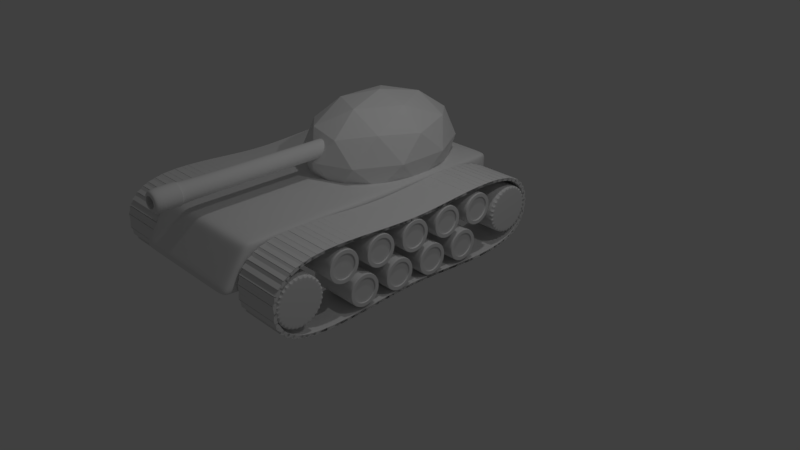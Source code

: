 # Source: tank1-v.0.5.blend  (saved by Blender 2.79.0; exported with 4.5.12 LTS)
import bpy
from mathutils import Matrix  # noqa: F401  (used for matrix-valued properties, if any)

bpy.ops.wm.read_factory_settings(use_empty=True)
scene = bpy.context.scene
scene.name = 'Scene'

# ---- collections
col_collection_1 = bpy.data.collections.new('Collection 1'); scene.collection.children.link(col_collection_1)
col_collection_2 = bpy.data.collections.new('Collection 2'); scene.collection.children.link(col_collection_2)

# ---- materials (node trees are filled in below, after node groups)
mat_material = bpy.data.materials.new('Material')
mat_material.alpha_threshold = 0.0
mat_material.use_transparent_shadow = False
mat_material.roughness = 0.5
mat_material.line_color = (0.0, 0.0, 0.0, 1.0)

# ---- material node trees

# ---- world
world_world = bpy.data.worlds.new('World'); scene.world = world_world
world_world.color = (0.05088, 0.05088, 0.05088)
world_world.use_sun_shadow = False
world_world.sun_shadow_jitter_overblur = 0.0
world_world.cycles.sampling_method = 'MANUAL'

# ---- cameras
cam_camera = bpy.data.cameras.new('Camera')
cam_camera.clip_end = 100.0
cam_camera.lens = 35.0
cam_camera.sensor_width = 32.0
cam_camera.sensor_height = 18.0
cam_camera.ortho_scale = 7.314
cam_camera.dof.focus_distance = 0.0
cam_camera.dof.aperture_fstop = 128.0

# ---- lights
light_lamp_001 = bpy.data.lights.new('Lamp.001', 'POINT')
light_lamp_001.transmission_factor = 0.0
light_lamp_001.cutoff_distance = 30.0
light_lamp_001.energy = 100.0
light_lamp_001.shadow_buffer_clip_start = 1.001
light_lamp_001.shadow_soft_size = 0.1
light_lamp_001.shadow_maximum_resolution = 0.006
light_lamp_001.use_absolute_resolution = True
light_lamp = bpy.data.lights.new('Lamp', 'POINT')
light_lamp.transmission_factor = 0.0
light_lamp.cutoff_distance = 30.0
light_lamp.energy = 100.0
light_lamp.shadow_buffer_clip_start = 1.001
light_lamp.shadow_soft_size = 0.1
light_lamp.shadow_maximum_resolution = 0.006
light_lamp.use_absolute_resolution = True

# ---- meshes
me_cylinder_007 = bpy.data.meshes.new('Cylinder.007')
me_cylinder_007.from_pydata([(0.0, 1.0, -1.0), (0.0, 1.0, 1.0), (0.1951, 0.9808, -1.0), (0.1951, 0.9808, 1.0), (0.3827, 0.9239, -1.0), (0.3827, 0.9239, 1.0), (0.5556, 0.8315, -1.0), (0.5556, 0.8315, 1.0), (0.7071, 0.7071, -1.0), (0.7071, 0.7071, 1.0), (0.8315, 0.5556, -1.0), (0.8315, 0.5556, 1.0), (0.9239, 0.3827, -1.0), (0.9239, 0.3827, 1.0), (0.9808, 0.1951, -1.0), (0.9808, 0.1951, 1.0), (1.0, 7.55e-08, -1.0), (1.0, 7.55e-08, 1.0), (0.9808, -0.1951, -1.0), (0.9808, -0.1951, 1.0), (0.9239, -0.3827, -1.0), (0.9239, -0.3827, 1.0), (0.8315, -0.5556, -1.0), (0.8315, -0.5556, 1.0), (0.7071, -0.7071, -1.0), (0.7071, -0.7071, 1.0), (0.5556, -0.8315, -1.0), (0.5556, -0.8315, 1.0), (0.3827, -0.9239, -1.0), (0.3827, -0.9239, 1.0), (0.1951, -0.9808, -1.0), (0.1951, -0.9808, 1.0), (-3.258e-07, -1.0, -1.0), (-3.258e-07, -1.0, 1.0), (-0.1951, -0.9808, -1.0), (-0.1951, -0.9808, 1.0), (-0.3827, -0.9239, -1.0), (-0.3827, -0.9239, 1.0), (-0.5556, -0.8315, -1.0), (-0.5556, -0.8315, 1.0), (-0.7071, -0.7071, -1.0), (-0.7071, -0.7071, 1.0), (-0.8315, -0.5556, -1.0), (-0.8315, -0.5556, 1.0), (-0.9239, -0.3827, -1.0), (-0.9239, -0.3827, 1.0), (-0.9808, -0.1951, -1.0), (-0.9808, -0.1951, 1.0), (-1.0, 9.656e-07, -1.0), (-1.0, 9.656e-07, 1.0), (-0.9808, 0.1951, -1.0), (-0.9808, 0.1951, 1.0), (-0.9239, 0.3827, -1.0), (-0.9239, 0.3827, 1.0), (-0.8315, 0.5556, -1.0), (-0.8315, 0.5556, 1.0), (-0.7071, 0.7071, -1.0), (-0.7071, 0.7071, 1.0), (-0.5556, 0.8315, -1.0), (-0.5556, 0.8315, 1.0), (-0.3827, 0.9239, -1.0), (-0.3827, 0.9239, 1.0), (-0.1951, 0.9808, -1.0), (-0.1951, 0.9808, 1.0)], [], [(0, 1, 3, 2), (2, 3, 5, 4), (4, 5, 7, 6), (6, 7, 9, 8), (8, 9, 11, 10), (10, 11, 13, 12), (12, 13, 15, 14), (14, 15, 17, 16), (16, 17, 19, 18), (18, 19, 21, 20), (20, 21, 23, 22), (22, 23, 25, 24), (24, 25, 27, 26), (26, 27, 29, 28), (28, 29, 31, 30), (30, 31, 33, 32), (32, 33, 35, 34), (34, 35, 37, 36), (36, 37, 39, 38), (38, 39, 41, 40), (40, 41, 43, 42), (42, 43, 45, 44), (44, 45, 47, 46), (46, 47, 49, 48), (48, 49, 51, 50), (50, 51, 53, 52), (52, 53, 55, 54), (54, 55, 57, 56), (56, 57, 59, 58), (58, 59, 61, 60), (3, 1, 63, 61, 59, 57, 55, 53, 51, 49, 47, 45, 43, 41, 39, 37, 35, 33, 31, 29, 27, 25, 23, 21, 19, 17, 15, 13, 11, 9, 7, 5), (60, 61, 63, 62), (62, 63, 1, 0), (0, 2, 4, 6, 8, 10, 12, 14, 16, 18, 20, 22, 24, 26, 28, 30, 32, 34, 36, 38, 40, 42, 44, 46, 48, 50, 52, 54, 56, 58, 60, 62)])
_k = {(0, 2): 0.84706, (1, 3): 0.84706, (2, 4): 0.84706, (3, 5): 0.84706, (4, 6): 0.84706, (5, 7): 0.84706, (6, 8): 0.84706, (7, 9): 0.84706, (8, 10): 0.84706, (9, 11): 0.84706, (10, 12): 0.84706, (11, 13): 0.84706, (12, 14): 0.84706, (13, 15): 0.84706, (14, 16): 0.84706, (15, 17): 0.84706, (16, 18): 0.84706, (17, 19): 0.84706, (18, 20): 0.84706, (19, 21): 0.84706, (20, 22): 0.84706, (21, 23): 0.84706, (22, 24): 0.84706, (23, 25): 0.84706, (24, 26): 0.84706, (25, 27): 0.84706, (26, 28): 0.84706, (27, 29): 0.84706, (28, 30): 0.84706, (29, 31): 0.84706, (30, 32): 0.84706, (31, 33): 0.84706, (32, 34): 0.84706, (33, 35): 0.84706, (34, 36): 0.84706, (35, 37): 0.84706, (36, 38): 0.84706, (37, 39): 0.84706, (38, 40): 0.84706, (39, 41): 0.84706, (40, 42): 0.84706, (41, 43): 0.84706, (42, 44): 0.84706, (43, 45): 0.84706, (44, 46): 0.84706, (45, 47): 0.84706, (46, 48): 0.84706, (47, 49): 0.84706, (48, 50): 0.84706, (49, 51): 0.84706, (50, 52): 0.84706, (51, 53): 0.84706, (52, 54): 0.84706, (53, 55): 0.84706, (54, 56): 0.84706, (55, 57): 0.84706, (56, 58): 0.84706, (57, 59): 0.84706, (58, 60): 0.84706, (59, 61): 0.84706, (60, 62): 0.84706, (61, 63): 0.84706, (0, 62): 0.84706, (1, 63): 0.84706}
me_cylinder_007.attributes.new('crease_edge', 'FLOAT', 'EDGE').data.foreach_set('value', [_k.get((min(e.vertices), max(e.vertices)), 0.0) for e in me_cylinder_007.edges])
me_cylinder_007.use_remesh_preserve_volume = False
me_cylinder_007.use_remesh_preserve_attributes = False
me_cylinder_007.use_mirror_vertex_groups = False
me_cylinder_007.update()
me_cylinder_006 = bpy.data.meshes.new('Cylinder.006')
me_cylinder_006.from_pydata([(0.0, 1.0, -1.0), (0.0, 1.0, 1.0), (0.1951, 0.9808, -1.0), (0.1951, 0.9808, 1.0), (0.3827, 0.9239, -1.0), (0.3827, 0.9239, 1.0), (0.5556, 0.8315, -1.0), (0.5556, 0.8315, 1.0), (0.7071, 0.7071, -1.0), (0.7071, 0.7071, 1.0), (0.8315, 0.5556, -1.0), (0.8315, 0.5556, 1.0), (0.9239, 0.3827, -1.0), (0.9239, 0.3827, 1.0), (0.9808, 0.1951, -1.0), (0.9808, 0.1951, 1.0), (1.0, 7.55e-08, -1.0), (1.0, 7.55e-08, 1.0), (0.9808, -0.1951, -1.0), (0.9808, -0.1951, 1.0), (0.9239, -0.3827, -1.0), (0.9239, -0.3827, 1.0), (0.8315, -0.5556, -1.0), (0.8315, -0.5556, 1.0), (0.7071, -0.7071, -1.0), (0.7071, -0.7071, 1.0), (0.5556, -0.8315, -1.0), (0.5556, -0.8315, 1.0), (0.3827, -0.9239, -1.0), (0.3827, -0.9239, 1.0), (0.1951, -0.9808, -1.0), (0.1951, -0.9808, 1.0), (-3.258e-07, -1.0, -1.0), (-3.258e-07, -1.0, 1.0), (-0.1951, -0.9808, -1.0), (-0.1951, -0.9808, 1.0), (-0.3827, -0.9239, -1.0), (-0.3827, -0.9239, 1.0), (-0.5556, -0.8315, -1.0), (-0.5556, -0.8315, 1.0), (-0.7071, -0.7071, -1.0), (-0.7071, -0.7071, 1.0), (-0.8315, -0.5556, -1.0), (-0.8315, -0.5556, 1.0), (-0.9239, -0.3827, -1.0), (-0.9239, -0.3827, 1.0), (-0.9808, -0.1951, -1.0), (-0.9808, -0.1951, 1.0), (-1.0, 9.656e-07, -1.0), (-1.0, 9.656e-07, 1.0), (-0.9808, 0.1951, -1.0), (-0.9808, 0.1951, 1.0), (-0.9239, 0.3827, -1.0), (-0.9239, 0.3827, 1.0), (-0.8315, 0.5556, -1.0), (-0.8315, 0.5556, 1.0), (-0.7071, 0.7071, -1.0), (-0.7071, 0.7071, 1.0), (-0.5556, 0.8315, -1.0), (-0.5556, 0.8315, 1.0), (-0.3827, 0.9239, -1.0), (-0.3827, 0.9239, 1.0), (-0.1951, 0.9808, -1.0), (-0.1951, 0.9808, 1.0)], [], [(0, 1, 3, 2), (2, 3, 5, 4), (4, 5, 7, 6), (6, 7, 9, 8), (8, 9, 11, 10), (10, 11, 13, 12), (12, 13, 15, 14), (14, 15, 17, 16), (16, 17, 19, 18), (18, 19, 21, 20), (20, 21, 23, 22), (22, 23, 25, 24), (24, 25, 27, 26), (26, 27, 29, 28), (28, 29, 31, 30), (30, 31, 33, 32), (32, 33, 35, 34), (34, 35, 37, 36), (36, 37, 39, 38), (38, 39, 41, 40), (40, 41, 43, 42), (42, 43, 45, 44), (44, 45, 47, 46), (46, 47, 49, 48), (48, 49, 51, 50), (50, 51, 53, 52), (52, 53, 55, 54), (54, 55, 57, 56), (56, 57, 59, 58), (58, 59, 61, 60), (3, 1, 63, 61, 59, 57, 55, 53, 51, 49, 47, 45, 43, 41, 39, 37, 35, 33, 31, 29, 27, 25, 23, 21, 19, 17, 15, 13, 11, 9, 7, 5), (60, 61, 63, 62), (62, 63, 1, 0), (0, 2, 4, 6, 8, 10, 12, 14, 16, 18, 20, 22, 24, 26, 28, 30, 32, 34, 36, 38, 40, 42, 44, 46, 48, 50, 52, 54, 56, 58, 60, 62)])
_k = {(0, 2): 0.84706, (1, 3): 0.84706, (2, 4): 0.84706, (3, 5): 0.84706, (4, 6): 0.84706, (5, 7): 0.84706, (6, 8): 0.84706, (7, 9): 0.84706, (8, 10): 0.84706, (9, 11): 0.84706, (10, 12): 0.84706, (11, 13): 0.84706, (12, 14): 0.84706, (13, 15): 0.84706, (14, 16): 0.84706, (15, 17): 0.84706, (16, 18): 0.84706, (17, 19): 0.84706, (18, 20): 0.84706, (19, 21): 0.84706, (20, 22): 0.84706, (21, 23): 0.84706, (22, 24): 0.84706, (23, 25): 0.84706, (24, 26): 0.84706, (25, 27): 0.84706, (26, 28): 0.84706, (27, 29): 0.84706, (28, 30): 0.84706, (29, 31): 0.84706, (30, 32): 0.84706, (31, 33): 0.84706, (32, 34): 0.84706, (33, 35): 0.84706, (34, 36): 0.84706, (35, 37): 0.84706, (36, 38): 0.84706, (37, 39): 0.84706, (38, 40): 0.84706, (39, 41): 0.84706, (40, 42): 0.84706, (41, 43): 0.84706, (42, 44): 0.84706, (43, 45): 0.84706, (44, 46): 0.84706, (45, 47): 0.84706, (46, 48): 0.84706, (47, 49): 0.84706, (48, 50): 0.84706, (49, 51): 0.84706, (50, 52): 0.84706, (51, 53): 0.84706, (52, 54): 0.84706, (53, 55): 0.84706, (54, 56): 0.84706, (55, 57): 0.84706, (56, 58): 0.84706, (57, 59): 0.84706, (58, 60): 0.84706, (59, 61): 0.84706, (60, 62): 0.84706, (61, 63): 0.84706, (0, 62): 0.84706, (1, 63): 0.84706}
me_cylinder_006.attributes.new('crease_edge', 'FLOAT', 'EDGE').data.foreach_set('value', [_k.get((min(e.vertices), max(e.vertices)), 0.0) for e in me_cylinder_006.edges])
me_cylinder_006.use_remesh_preserve_volume = False
me_cylinder_006.use_remesh_preserve_attributes = False
me_cylinder_006.use_mirror_vertex_groups = False
me_cylinder_006.update()
me_cylinder_005 = bpy.data.meshes.new('Cylinder.005')
me_cylinder_005.from_pydata([(0.0, 1.0, -1.0), (-0.1458, 0.7329, -1.0), (0.1951, 0.9808, -1.0), (-0.2859, 0.6903, -1.0), (0.3827, 0.9239, -1.0), (-0.4151, 0.6213, -1.0), (0.5556, 0.8315, -1.0), (-0.5284, 0.5284, -1.0), (0.7071, 0.7071, -1.0), (-0.6213, 0.4151, -1.0), (0.8315, 0.5556, -1.0), (-0.6903, 0.2859, -1.0), (0.9239, 0.3827, -1.0), (-0.7329, 0.1458, -1.0), (0.9808, 0.1951, -1.0), (-0.7472, 7.968e-07, -1.0), (1.0, 7.55e-08, -1.0), (-0.7329, -0.1458, -1.0), (0.9808, -0.1951, -1.0), (-0.6903, -0.2859, -1.0), (0.9239, -0.3827, -1.0), (-0.6213, -0.4151, -1.0), (0.8315, -0.5556, -1.0), (-0.5284, -0.5284, -1.0), (0.7071, -0.7071, -1.0), (-0.4151, -0.6213, -1.0), (0.5556, -0.8315, -1.0), (-0.2859, -0.6903, -1.0), (0.3827, -0.9239, -1.0), (-0.1458, -0.7329, -1.0), (0.1951, -0.9808, -1.0), (-2.013e-07, -0.7472, -1.0), (-3.258e-07, -1.0, -1.0), (0.1458, -0.7329, -1.0), (-0.1951, -0.9808, -1.0), (0.2859, -0.6903, -1.0), (-0.3827, -0.9239, -1.0), (0.4151, -0.6213, -1.0), (-0.5556, -0.8315, -1.0), (0.5284, -0.5284, -1.0), (-0.7071, -0.7071, -1.0), (0.6213, -0.4151, -1.0), (-0.8315, -0.5556, -1.0), (0.6903, -0.2859, -1.0), (-0.9239, -0.3827, -1.0), (0.7329, -0.1458, -1.0), (-0.9808, -0.1951, -1.0), (0.7472, 1.318e-07, -1.0), (-1.0, 9.656e-07, -1.0), (0.7329, 0.1458, -1.0), (-0.9808, 0.1951, -1.0), (0.6903, 0.2859, -1.0), (-0.9239, 0.3827, -1.0), (0.6213, 0.4151, -1.0), (-0.8315, 0.5556, -1.0), (0.5284, 0.5284, -1.0), (-0.7071, 0.7071, -1.0), (0.4151, 0.6213, -1.0), (-0.5556, 0.8315, -1.0), (0.2859, 0.6903, -1.0), (-0.3827, 0.9239, -1.0), (0.1458, 0.7329, -1.0), (-0.1951, 0.9808, -1.0), (4.214e-08, 0.7472, -1.0), (0.0, 1.0, 0.0), (0.1951, 0.9808, 0.0), (0.3827, 0.9239, 0.0), (0.5556, 0.8315, 0.0), (0.7071, 0.7071, 0.0), (0.8315, 0.5556, 0.0), (0.9239, 0.3827, 0.0), (0.9808, 0.1951, 0.0), (1.0, 7.55e-08, 0.0), (0.9808, -0.1951, 0.0), (0.9239, -0.3827, 0.0), (0.8315, -0.5556, 0.0), (0.7071, -0.7071, 0.0), (0.5556, -0.8315, 0.0), (0.3827, -0.9239, 0.0), (0.1951, -0.9808, 0.0), (-3.258e-07, -1.0, 0.0), (-0.1951, -0.9808, 0.0), (-0.3827, -0.9239, 0.0), (-0.5556, -0.8315, 0.0), (-0.7071, -0.7071, 0.0), (-0.8315, -0.5556, 0.0), (-0.9239, -0.3827, 0.0), (-0.9808, -0.1951, 0.0), (-1.0, 9.656e-07, 0.0), (-0.9808, 0.1951, 0.0), (-0.9239, 0.3827, 0.0), (-0.8315, 0.5556, 0.0), (-0.7071, 0.7071, 0.0), (-0.5556, 0.8315, 0.0), (-0.3827, 0.9239, 0.0), (-0.1951, 0.9808, 0.0), (-0.2859, 0.6903, -0.8316), (-0.1458, 0.7329, -0.8316), (-0.5284, 0.5284, -0.8316), (-0.4151, 0.6213, -0.8316), (-0.6903, 0.2859, -0.8316), (-0.6213, 0.4151, -0.8316), (-0.7472, 7.968e-07, -0.8316), (-0.7329, 0.1458, -0.8316), (-0.6903, -0.2859, -0.8316), (-0.7329, -0.1458, -0.8316), (-0.5284, -0.5284, -0.8316), (-0.6213, -0.4151, -0.8316), (-0.2859, -0.6903, -0.8316), (-0.4151, -0.6213, -0.8316), (-1.824e-07, -0.7472, -0.8316), (-0.1458, -0.7329, -0.8316), (0.2859, -0.6903, -0.8316), (0.1458, -0.7329, -0.8316), (0.5284, -0.5284, -0.8316), (0.4151, -0.6213, -0.8316), (0.6903, -0.2859, -0.8316), (0.6213, -0.4151, -0.8316), (0.7472, 1.318e-07, -0.8316), (0.7329, -0.1458, -0.8316), (0.6903, 0.2859, -0.8316), (0.7329, 0.1458, -0.8316), (0.5284, 0.5284, -0.8316), (0.6213, 0.4151, -0.8316), (0.2859, 0.6903, -0.8316), (0.4151, 0.6213, -0.8316), (6.107e-08, 0.7472, -0.8316), (0.1458, 0.7329, -0.8316), (-0.2859, 0.6903, -0.9462), (-0.1458, 0.7329, -0.9462), (-0.5284, 0.5284, -0.9462), (-0.4151, 0.6213, -0.9462), (-0.6903, 0.2859, -0.9462), (-0.6213, 0.4151, -0.9462), (-0.7472, 7.968e-07, -0.9462), (-0.7329, 0.1458, -0.9462), (-0.6903, -0.2859, -0.9462), (-0.7329, -0.1458, -0.9462), (-0.5284, -0.5284, -0.9462), (-0.6213, -0.4151, -0.9462), (-0.2859, -0.6903, -0.9462), (-0.4151, -0.6213, -0.9462), (-1.953e-07, -0.7472, -0.9462), (-0.1458, -0.7329, -0.9462), (0.2859, -0.6903, -0.9462), (0.1458, -0.7329, -0.9462), (0.5284, -0.5284, -0.9462), (0.4151, -0.6213, -0.9462), (0.6903, -0.2859, -0.9462), (0.6213, -0.4151, -0.9462), (0.7472, 1.318e-07, -0.9462), (0.7329, -0.1458, -0.9462), (0.6903, 0.2859, -0.9462), (0.7329, 0.1458, -0.9462), (0.5284, 0.5284, -0.9462), (0.6213, 0.4151, -0.9462), (0.2859, 0.6903, -0.9462), (0.4151, 0.6213, -0.9462), (4.819e-08, 0.7472, -0.9462), (0.1458, 0.7329, -0.9462)], [], [(42, 44, 19, 21), (6, 8, 55, 57), (50, 52, 11, 13), (32, 34, 29, 31), (14, 16, 47, 49), (58, 60, 3, 5), (40, 42, 21, 23), (22, 24, 39, 41), (4, 6, 57, 59), (48, 50, 13, 15), (30, 32, 31, 33), (12, 14, 49, 51), (56, 58, 5, 7), (38, 40, 23, 25), (20, 22, 41, 43), (2, 4, 59, 61), (46, 48, 15, 17), (28, 30, 33, 35), (10, 12, 51, 53), (54, 56, 7, 9), (36, 38, 25, 27), (18, 20, 43, 45), (62, 0, 63, 1), (0, 2, 61, 63), (44, 46, 17, 19), (26, 28, 35, 37), (8, 10, 53, 55), (52, 54, 9, 11), (34, 36, 27, 29), (16, 18, 45, 47), (117, 114, 146, 149), (29, 27, 108, 111), (24, 26, 37, 39), (60, 62, 1, 3), (62, 95, 64, 0), (60, 94, 95, 62), (58, 93, 94, 60), (56, 92, 93, 58), (54, 91, 92, 56), (52, 90, 91, 54), (50, 89, 90, 52), (48, 88, 89, 50), (46, 87, 88, 48), (44, 86, 87, 46), (42, 85, 86, 44), (40, 84, 85, 42), (38, 83, 84, 40), (36, 82, 83, 38), (34, 81, 82, 36), (32, 80, 81, 34), (30, 79, 80, 32), (28, 78, 79, 30), (26, 77, 78, 28), (24, 76, 77, 26), (22, 75, 76, 24), (20, 74, 75, 22), (18, 73, 74, 20), (16, 72, 73, 18), (14, 71, 72, 16), (12, 70, 71, 14), (10, 69, 70, 12), (8, 68, 69, 10), (6, 67, 68, 8), (4, 66, 67, 6), (2, 65, 66, 4), (0, 64, 65, 2), (23, 21, 107, 106), (59, 57, 125, 124), (33, 31, 110, 113), (37, 35, 112, 115), (7, 5, 99, 98), (43, 41, 117, 116), (41, 39, 114, 117), (27, 25, 109, 108), (45, 43, 116, 119), (49, 47, 118, 121), (11, 9, 101, 100), (47, 45, 119, 118), (53, 51, 120, 123), (1, 63, 126, 97), (31, 29, 111, 110), (57, 55, 122, 125), (5, 3, 96, 99), (61, 59, 124, 127), (15, 13, 103, 102), (51, 49, 121, 120), (9, 7, 98, 101), (63, 61, 127, 126), (13, 11, 100, 103), (35, 33, 113, 112), (17, 15, 102, 105), (19, 17, 105, 104), (55, 53, 123, 122), (21, 19, 104, 107), (25, 23, 106, 109), (3, 1, 97, 96), (39, 37, 115, 114), (158, 159, 156, 157, 154, 155, 152, 153, 150, 151, 148, 149, 146, 147, 144, 145, 142, 143, 140, 141, 138, 139, 136, 137, 134, 135, 132, 133, 130, 131, 128, 129), (120, 121, 153, 152), (119, 116, 148, 151), (122, 123, 155, 154), (96, 97, 129, 128), (121, 118, 150, 153), (124, 125, 157, 156), (98, 99, 131, 130), (123, 120, 152, 155), (97, 126, 158, 129), (100, 101, 133, 132), (125, 122, 154, 157), (99, 96, 128, 131), (102, 103, 135, 134), (127, 124, 156, 159), (101, 98, 130, 133), (104, 105, 137, 136), (126, 127, 159, 158), (103, 100, 132, 135), (106, 107, 139, 138), (105, 102, 134, 137), (108, 109, 141, 140), (107, 104, 136, 139), (110, 111, 143, 142), (109, 106, 138, 141), (112, 113, 145, 144), (111, 108, 140, 143), (114, 115, 147, 146), (113, 110, 142, 145), (116, 117, 149, 148), (115, 112, 144, 147), (118, 119, 151, 150)])
_k = {(0, 2): 0.84706, (2, 4): 0.84706, (4, 6): 0.84706, (6, 8): 0.84706, (8, 10): 0.84706, (10, 12): 0.84706, (12, 14): 0.84706, (14, 16): 0.84706, (16, 18): 0.84706, (18, 20): 0.84706, (20, 22): 0.84706, (22, 24): 0.84706, (24, 26): 0.84706, (26, 28): 0.84706, (28, 30): 0.84706, (30, 32): 0.84706, (32, 34): 0.84706, (1, 3): 0.84706, (34, 36): 0.84706, (5, 7): 0.84706, (36, 38): 0.84706, (9, 11): 0.84706, (38, 40): 0.84706, (13, 15): 0.84706, (40, 42): 0.84706, (17, 19): 0.84706, (42, 44): 0.84706, (21, 23): 0.84706, (44, 46): 0.84706, (25, 27): 0.84706, (46, 48): 0.84706, (29, 31): 0.84706, (48, 50): 0.84706, (33, 35): 0.84706, (50, 52): 0.84706, (37, 39): 0.84706, (52, 54): 0.84706, (41, 43): 0.84706, (54, 56): 0.84706, (45, 47): 0.84706, (56, 58): 0.84706, (49, 51): 0.84706, (58, 60): 0.84706, (53, 55): 0.84706, (60, 62): 0.84706, (57, 59): 0.84706, (0, 62): 0.84706, (1, 63): 0.84706, (3, 5): 0.84706, (7, 9): 0.84706, (11, 13): 0.84706, (15, 17): 0.84706, (19, 21): 0.84706, (23, 25): 0.84706, (27, 29): 0.84706, (31, 33): 0.84706, (35, 37): 0.84706, (39, 41): 0.84706, (43, 45): 0.84706, (47, 49): 0.84706, (51, 53): 0.84706, (55, 57): 0.84706, (59, 61): 0.84706, (61, 63): 0.84706, (96, 97): 0.84706, (98, 99): 0.84706, (100, 101): 0.84706, (102, 103): 0.84706, (104, 105): 0.84706, (106, 107): 0.84706, (108, 109): 0.84706, (110, 111): 0.84706, (112, 113): 0.84706, (114, 115): 0.84706, (116, 117): 0.84706, (118, 119): 0.84706, (120, 121): 0.84706, (122, 123): 0.84706, (124, 125): 0.84706, (97, 126): 0.84706, (96, 99): 0.84706, (98, 101): 0.84706, (100, 103): 0.84706, (102, 105): 0.84706, (104, 107): 0.84706, (106, 109): 0.84706, (108, 111): 0.84706, (110, 113): 0.84706, (112, 115): 0.84706, (114, 117): 0.84706, (116, 119): 0.84706, (118, 121): 0.84706, (120, 123): 0.84706, (122, 125): 0.84706, (124, 127): 0.84706, (126, 127): 0.84706, (128, 129): 0.84706, (130, 131): 0.84706, (132, 133): 0.84706, (134, 135): 0.84706, (136, 137): 0.84706, (138, 139): 0.84706, (140, 141): 0.84706, (142, 143): 0.84706, (144, 145): 0.84706, (146, 147): 0.84706, (148, 149): 0.84706, (150, 151): 0.84706, (152, 153): 0.84706, (154, 155): 0.84706, (156, 157): 0.84706, (129, 158): 0.84706, (128, 131): 0.84706, (130, 133): 0.84706, (132, 135): 0.84706, (134, 137): 0.84706, (136, 139): 0.84706, (138, 141): 0.84706, (140, 143): 0.84706, (142, 145): 0.84706, (144, 147): 0.84706, (146, 149): 0.84706, (148, 151): 0.84706, (150, 153): 0.84706, (152, 155): 0.84706, (154, 157): 0.84706, (156, 159): 0.84706, (158, 159): 0.84706}
me_cylinder_005.attributes.new('crease_edge', 'FLOAT', 'EDGE').data.foreach_set('value', [_k.get((min(e.vertices), max(e.vertices)), 0.0) for e in me_cylinder_005.edges])
me_cylinder_005.use_remesh_preserve_volume = False
me_cylinder_005.use_remesh_preserve_attributes = False
me_cylinder_005.use_mirror_vertex_groups = False
me_cylinder_005.update()
me_cylinder_004 = bpy.data.meshes.new('Cylinder.004')
me_cylinder_004.from_pydata([(0.0, 1.0, -1.0), (-0.1458, 0.7329, -1.0), (0.1951, 0.9808, -1.0), (-0.2859, 0.6903, -1.0), (0.3827, 0.9239, -1.0), (-0.4151, 0.6213, -1.0), (0.5556, 0.8315, -1.0), (-0.5284, 0.5284, -1.0), (0.7071, 0.7071, -1.0), (-0.6213, 0.4151, -1.0), (0.8315, 0.5556, -1.0), (-0.6903, 0.2859, -1.0), (0.9239, 0.3827, -1.0), (-0.7329, 0.1458, -1.0), (0.9808, 0.1951, -1.0), (-0.7472, 7.968e-07, -1.0), (1.0, 7.55e-08, -1.0), (-0.7329, -0.1458, -1.0), (0.9808, -0.1951, -1.0), (-0.6903, -0.2859, -1.0), (0.9239, -0.3827, -1.0), (-0.6213, -0.4151, -1.0), (0.8315, -0.5556, -1.0), (-0.5284, -0.5284, -1.0), (0.7071, -0.7071, -1.0), (-0.4151, -0.6213, -1.0), (0.5556, -0.8315, -1.0), (-0.2859, -0.6903, -1.0), (0.3827, -0.9239, -1.0), (-0.1458, -0.7329, -1.0), (0.1951, -0.9808, -1.0), (-2.013e-07, -0.7472, -1.0), (-3.258e-07, -1.0, -1.0), (0.1458, -0.7329, -1.0), (-0.1951, -0.9808, -1.0), (0.2859, -0.6903, -1.0), (-0.3827, -0.9239, -1.0), (0.4151, -0.6213, -1.0), (-0.5556, -0.8315, -1.0), (0.5284, -0.5284, -1.0), (-0.7071, -0.7071, -1.0), (0.6213, -0.4151, -1.0), (-0.8315, -0.5556, -1.0), (0.6903, -0.2859, -1.0), (-0.9239, -0.3827, -1.0), (0.7329, -0.1458, -1.0), (-0.9808, -0.1951, -1.0), (0.7472, 1.318e-07, -1.0), (-1.0, 9.656e-07, -1.0), (0.7329, 0.1458, -1.0), (-0.9808, 0.1951, -1.0), (0.6903, 0.2859, -1.0), (-0.9239, 0.3827, -1.0), (0.6213, 0.4151, -1.0), (-0.8315, 0.5556, -1.0), (0.5284, 0.5284, -1.0), (-0.7071, 0.7071, -1.0), (0.4151, 0.6213, -1.0), (-0.5556, 0.8315, -1.0), (0.2859, 0.6903, -1.0), (-0.3827, 0.9239, -1.0), (0.1458, 0.7329, -1.0), (-0.1951, 0.9808, -1.0), (4.214e-08, 0.7472, -1.0), (0.0, 1.0, 0.0), (0.1951, 0.9808, 0.0), (0.3827, 0.9239, 0.0), (0.5556, 0.8315, 0.0), (0.7071, 0.7071, 0.0), (0.8315, 0.5556, 0.0), (0.9239, 0.3827, 0.0), (0.9808, 0.1951, 0.0), (1.0, 7.55e-08, 0.0), (0.9808, -0.1951, 0.0), (0.9239, -0.3827, 0.0), (0.8315, -0.5556, 0.0), (0.7071, -0.7071, 0.0), (0.5556, -0.8315, 0.0), (0.3827, -0.9239, 0.0), (0.1951, -0.9808, 0.0), (-3.258e-07, -1.0, 0.0), (-0.1951, -0.9808, 0.0), (-0.3827, -0.9239, 0.0), (-0.5556, -0.8315, 0.0), (-0.7071, -0.7071, 0.0), (-0.8315, -0.5556, 0.0), (-0.9239, -0.3827, 0.0), (-0.9808, -0.1951, 0.0), (-1.0, 9.656e-07, 0.0), (-0.9808, 0.1951, 0.0), (-0.9239, 0.3827, 0.0), (-0.8315, 0.5556, 0.0), (-0.7071, 0.7071, 0.0), (-0.5556, 0.8315, 0.0), (-0.3827, 0.9239, 0.0), (-0.1951, 0.9808, 0.0), (-0.2859, 0.6903, -0.8316), (-0.1458, 0.7329, -0.8316), (-0.5284, 0.5284, -0.8316), (-0.4151, 0.6213, -0.8316), (-0.6903, 0.2859, -0.8316), (-0.6213, 0.4151, -0.8316), (-0.7472, 7.968e-07, -0.8316), (-0.7329, 0.1458, -0.8316), (-0.6903, -0.2859, -0.8316), (-0.7329, -0.1458, -0.8316), (-0.5284, -0.5284, -0.8316), (-0.6213, -0.4151, -0.8316), (-0.2859, -0.6903, -0.8316), (-0.4151, -0.6213, -0.8316), (-1.824e-07, -0.7472, -0.8316), (-0.1458, -0.7329, -0.8316), (0.2859, -0.6903, -0.8316), (0.1458, -0.7329, -0.8316), (0.5284, -0.5284, -0.8316), (0.4151, -0.6213, -0.8316), (0.6903, -0.2859, -0.8316), (0.6213, -0.4151, -0.8316), (0.7472, 1.318e-07, -0.8316), (0.7329, -0.1458, -0.8316), (0.6903, 0.2859, -0.8316), (0.7329, 0.1458, -0.8316), (0.5284, 0.5284, -0.8316), (0.6213, 0.4151, -0.8316), (0.2859, 0.6903, -0.8316), (0.4151, 0.6213, -0.8316), (6.107e-08, 0.7472, -0.8316), (0.1458, 0.7329, -0.8316), (-0.2859, 0.6903, -0.9462), (-0.1458, 0.7329, -0.9462), (-0.5284, 0.5284, -0.9462), (-0.4151, 0.6213, -0.9462), (-0.6903, 0.2859, -0.9462), (-0.6213, 0.4151, -0.9462), (-0.7472, 7.968e-07, -0.9462), (-0.7329, 0.1458, -0.9462), (-0.6903, -0.2859, -0.9462), (-0.7329, -0.1458, -0.9462), (-0.5284, -0.5284, -0.9462), (-0.6213, -0.4151, -0.9462), (-0.2859, -0.6903, -0.9462), (-0.4151, -0.6213, -0.9462), (-1.953e-07, -0.7472, -0.9462), (-0.1458, -0.7329, -0.9462), (0.2859, -0.6903, -0.9462), (0.1458, -0.7329, -0.9462), (0.5284, -0.5284, -0.9462), (0.4151, -0.6213, -0.9462), (0.6903, -0.2859, -0.9462), (0.6213, -0.4151, -0.9462), (0.7472, 1.318e-07, -0.9462), (0.7329, -0.1458, -0.9462), (0.6903, 0.2859, -0.9462), (0.7329, 0.1458, -0.9462), (0.5284, 0.5284, -0.9462), (0.6213, 0.4151, -0.9462), (0.2859, 0.6903, -0.9462), (0.4151, 0.6213, -0.9462), (4.819e-08, 0.7472, -0.9462), (0.1458, 0.7329, -0.9462)], [], [(42, 44, 19, 21), (6, 8, 55, 57), (50, 52, 11, 13), (32, 34, 29, 31), (14, 16, 47, 49), (58, 60, 3, 5), (40, 42, 21, 23), (22, 24, 39, 41), (4, 6, 57, 59), (48, 50, 13, 15), (30, 32, 31, 33), (12, 14, 49, 51), (56, 58, 5, 7), (38, 40, 23, 25), (20, 22, 41, 43), (2, 4, 59, 61), (46, 48, 15, 17), (28, 30, 33, 35), (10, 12, 51, 53), (54, 56, 7, 9), (36, 38, 25, 27), (18, 20, 43, 45), (62, 0, 63, 1), (0, 2, 61, 63), (44, 46, 17, 19), (26, 28, 35, 37), (8, 10, 53, 55), (52, 54, 9, 11), (34, 36, 27, 29), (16, 18, 45, 47), (117, 114, 146, 149), (29, 27, 108, 111), (24, 26, 37, 39), (60, 62, 1, 3), (62, 95, 64, 0), (60, 94, 95, 62), (58, 93, 94, 60), (56, 92, 93, 58), (54, 91, 92, 56), (52, 90, 91, 54), (50, 89, 90, 52), (48, 88, 89, 50), (46, 87, 88, 48), (44, 86, 87, 46), (42, 85, 86, 44), (40, 84, 85, 42), (38, 83, 84, 40), (36, 82, 83, 38), (34, 81, 82, 36), (32, 80, 81, 34), (30, 79, 80, 32), (28, 78, 79, 30), (26, 77, 78, 28), (24, 76, 77, 26), (22, 75, 76, 24), (20, 74, 75, 22), (18, 73, 74, 20), (16, 72, 73, 18), (14, 71, 72, 16), (12, 70, 71, 14), (10, 69, 70, 12), (8, 68, 69, 10), (6, 67, 68, 8), (4, 66, 67, 6), (2, 65, 66, 4), (0, 64, 65, 2), (23, 21, 107, 106), (59, 57, 125, 124), (33, 31, 110, 113), (37, 35, 112, 115), (7, 5, 99, 98), (43, 41, 117, 116), (41, 39, 114, 117), (27, 25, 109, 108), (45, 43, 116, 119), (49, 47, 118, 121), (11, 9, 101, 100), (47, 45, 119, 118), (53, 51, 120, 123), (1, 63, 126, 97), (31, 29, 111, 110), (57, 55, 122, 125), (5, 3, 96, 99), (61, 59, 124, 127), (15, 13, 103, 102), (51, 49, 121, 120), (9, 7, 98, 101), (63, 61, 127, 126), (13, 11, 100, 103), (35, 33, 113, 112), (17, 15, 102, 105), (19, 17, 105, 104), (55, 53, 123, 122), (21, 19, 104, 107), (25, 23, 106, 109), (3, 1, 97, 96), (39, 37, 115, 114), (158, 159, 156, 157, 154, 155, 152, 153, 150, 151, 148, 149, 146, 147, 144, 145, 142, 143, 140, 141, 138, 139, 136, 137, 134, 135, 132, 133, 130, 131, 128, 129), (120, 121, 153, 152), (119, 116, 148, 151), (122, 123, 155, 154), (96, 97, 129, 128), (121, 118, 150, 153), (124, 125, 157, 156), (98, 99, 131, 130), (123, 120, 152, 155), (97, 126, 158, 129), (100, 101, 133, 132), (125, 122, 154, 157), (99, 96, 128, 131), (102, 103, 135, 134), (127, 124, 156, 159), (101, 98, 130, 133), (104, 105, 137, 136), (126, 127, 159, 158), (103, 100, 132, 135), (106, 107, 139, 138), (105, 102, 134, 137), (108, 109, 141, 140), (107, 104, 136, 139), (110, 111, 143, 142), (109, 106, 138, 141), (112, 113, 145, 144), (111, 108, 140, 143), (114, 115, 147, 146), (113, 110, 142, 145), (116, 117, 149, 148), (115, 112, 144, 147), (118, 119, 151, 150)])
_k = {(0, 2): 0.84706, (2, 4): 0.84706, (4, 6): 0.84706, (6, 8): 0.84706, (8, 10): 0.84706, (10, 12): 0.84706, (12, 14): 0.84706, (14, 16): 0.84706, (16, 18): 0.84706, (18, 20): 0.84706, (20, 22): 0.84706, (22, 24): 0.84706, (24, 26): 0.84706, (26, 28): 0.84706, (28, 30): 0.84706, (30, 32): 0.84706, (32, 34): 0.84706, (1, 3): 0.84706, (34, 36): 0.84706, (5, 7): 0.84706, (36, 38): 0.84706, (9, 11): 0.84706, (38, 40): 0.84706, (13, 15): 0.84706, (40, 42): 0.84706, (17, 19): 0.84706, (42, 44): 0.84706, (21, 23): 0.84706, (44, 46): 0.84706, (25, 27): 0.84706, (46, 48): 0.84706, (29, 31): 0.84706, (48, 50): 0.84706, (33, 35): 0.84706, (50, 52): 0.84706, (37, 39): 0.84706, (52, 54): 0.84706, (41, 43): 0.84706, (54, 56): 0.84706, (45, 47): 0.84706, (56, 58): 0.84706, (49, 51): 0.84706, (58, 60): 0.84706, (53, 55): 0.84706, (60, 62): 0.84706, (57, 59): 0.84706, (0, 62): 0.84706, (1, 63): 0.84706, (3, 5): 0.84706, (7, 9): 0.84706, (11, 13): 0.84706, (15, 17): 0.84706, (19, 21): 0.84706, (23, 25): 0.84706, (27, 29): 0.84706, (31, 33): 0.84706, (35, 37): 0.84706, (39, 41): 0.84706, (43, 45): 0.84706, (47, 49): 0.84706, (51, 53): 0.84706, (55, 57): 0.84706, (59, 61): 0.84706, (61, 63): 0.84706, (96, 97): 0.84706, (98, 99): 0.84706, (100, 101): 0.84706, (102, 103): 0.84706, (104, 105): 0.84706, (106, 107): 0.84706, (108, 109): 0.84706, (110, 111): 0.84706, (112, 113): 0.84706, (114, 115): 0.84706, (116, 117): 0.84706, (118, 119): 0.84706, (120, 121): 0.84706, (122, 123): 0.84706, (124, 125): 0.84706, (97, 126): 0.84706, (96, 99): 0.84706, (98, 101): 0.84706, (100, 103): 0.84706, (102, 105): 0.84706, (104, 107): 0.84706, (106, 109): 0.84706, (108, 111): 0.84706, (110, 113): 0.84706, (112, 115): 0.84706, (114, 117): 0.84706, (116, 119): 0.84706, (118, 121): 0.84706, (120, 123): 0.84706, (122, 125): 0.84706, (124, 127): 0.84706, (126, 127): 0.84706, (128, 129): 0.84706, (130, 131): 0.84706, (132, 133): 0.84706, (134, 135): 0.84706, (136, 137): 0.84706, (138, 139): 0.84706, (140, 141): 0.84706, (142, 143): 0.84706, (144, 145): 0.84706, (146, 147): 0.84706, (148, 149): 0.84706, (150, 151): 0.84706, (152, 153): 0.84706, (154, 155): 0.84706, (156, 157): 0.84706, (129, 158): 0.84706, (128, 131): 0.84706, (130, 133): 0.84706, (132, 135): 0.84706, (134, 137): 0.84706, (136, 139): 0.84706, (138, 141): 0.84706, (140, 143): 0.84706, (142, 145): 0.84706, (144, 147): 0.84706, (146, 149): 0.84706, (148, 151): 0.84706, (150, 153): 0.84706, (152, 155): 0.84706, (154, 157): 0.84706, (156, 159): 0.84706, (158, 159): 0.84706}
me_cylinder_004.attributes.new('crease_edge', 'FLOAT', 'EDGE').data.foreach_set('value', [_k.get((min(e.vertices), max(e.vertices)), 0.0) for e in me_cylinder_004.edges])
me_cylinder_004.use_remesh_preserve_volume = False
me_cylinder_004.use_remesh_preserve_attributes = False
me_cylinder_004.use_mirror_vertex_groups = False
me_cylinder_004.update()
me_cylinder_003 = bpy.data.meshes.new('Cylinder.003')
me_cylinder_003.from_pydata([(0.0, 1.0, -1.0), (-0.1458, 0.7329, -1.0), (0.1951, 0.9808, -1.0), (-0.2859, 0.6903, -1.0), (0.3827, 0.9239, -1.0), (-0.4151, 0.6213, -1.0), (0.5556, 0.8315, -1.0), (-0.5284, 0.5284, -1.0), (0.7071, 0.7071, -1.0), (-0.6213, 0.4151, -1.0), (0.8315, 0.5556, -1.0), (-0.6903, 0.2859, -1.0), (0.9239, 0.3827, -1.0), (-0.7329, 0.1458, -1.0), (0.9808, 0.1951, -1.0), (-0.7472, 7.968e-07, -1.0), (1.0, 7.55e-08, -1.0), (-0.7329, -0.1458, -1.0), (0.9808, -0.1951, -1.0), (-0.6903, -0.2859, -1.0), (0.9239, -0.3827, -1.0), (-0.6213, -0.4151, -1.0), (0.8315, -0.5556, -1.0), (-0.5284, -0.5284, -1.0), (0.7071, -0.7071, -1.0), (-0.4151, -0.6213, -1.0), (0.5556, -0.8315, -1.0), (-0.2859, -0.6903, -1.0), (0.3827, -0.9239, -1.0), (-0.1458, -0.7329, -1.0), (0.1951, -0.9808, -1.0), (-2.013e-07, -0.7472, -1.0), (-3.258e-07, -1.0, -1.0), (0.1458, -0.7329, -1.0), (-0.1951, -0.9808, -1.0), (0.2859, -0.6903, -1.0), (-0.3827, -0.9239, -1.0), (0.4151, -0.6213, -1.0), (-0.5556, -0.8315, -1.0), (0.5284, -0.5284, -1.0), (-0.7071, -0.7071, -1.0), (0.6213, -0.4151, -1.0), (-0.8315, -0.5556, -1.0), (0.6903, -0.2859, -1.0), (-0.9239, -0.3827, -1.0), (0.7329, -0.1458, -1.0), (-0.9808, -0.1951, -1.0), (0.7472, 1.318e-07, -1.0), (-1.0, 9.656e-07, -1.0), (0.7329, 0.1458, -1.0), (-0.9808, 0.1951, -1.0), (0.6903, 0.2859, -1.0), (-0.9239, 0.3827, -1.0), (0.6213, 0.4151, -1.0), (-0.8315, 0.5556, -1.0), (0.5284, 0.5284, -1.0), (-0.7071, 0.7071, -1.0), (0.4151, 0.6213, -1.0), (-0.5556, 0.8315, -1.0), (0.2859, 0.6903, -1.0), (-0.3827, 0.9239, -1.0), (0.1458, 0.7329, -1.0), (-0.1951, 0.9808, -1.0), (4.214e-08, 0.7472, -1.0), (0.0, 1.0, 0.0), (0.1951, 0.9808, 0.0), (0.3827, 0.9239, 0.0), (0.5556, 0.8315, 0.0), (0.7071, 0.7071, 0.0), (0.8315, 0.5556, 0.0), (0.9239, 0.3827, 0.0), (0.9808, 0.1951, 0.0), (1.0, 7.55e-08, 0.0), (0.9808, -0.1951, 0.0), (0.9239, -0.3827, 0.0), (0.8315, -0.5556, 0.0), (0.7071, -0.7071, 0.0), (0.5556, -0.8315, 0.0), (0.3827, -0.9239, 0.0), (0.1951, -0.9808, 0.0), (-3.258e-07, -1.0, 0.0), (-0.1951, -0.9808, 0.0), (-0.3827, -0.9239, 0.0), (-0.5556, -0.8315, 0.0), (-0.7071, -0.7071, 0.0), (-0.8315, -0.5556, 0.0), (-0.9239, -0.3827, 0.0), (-0.9808, -0.1951, 0.0), (-1.0, 9.656e-07, 0.0), (-0.9808, 0.1951, 0.0), (-0.9239, 0.3827, 0.0), (-0.8315, 0.5556, 0.0), (-0.7071, 0.7071, 0.0), (-0.5556, 0.8315, 0.0), (-0.3827, 0.9239, 0.0), (-0.1951, 0.9808, 0.0), (-0.2859, 0.6903, -0.8316), (-0.1458, 0.7329, -0.8316), (-0.5284, 0.5284, -0.8316), (-0.4151, 0.6213, -0.8316), (-0.6903, 0.2859, -0.8316), (-0.6213, 0.4151, -0.8316), (-0.7472, 7.968e-07, -0.8316), (-0.7329, 0.1458, -0.8316), (-0.6903, -0.2859, -0.8316), (-0.7329, -0.1458, -0.8316), (-0.5284, -0.5284, -0.8316), (-0.6213, -0.4151, -0.8316), (-0.2859, -0.6903, -0.8316), (-0.4151, -0.6213, -0.8316), (-1.824e-07, -0.7472, -0.8316), (-0.1458, -0.7329, -0.8316), (0.2859, -0.6903, -0.8316), (0.1458, -0.7329, -0.8316), (0.5284, -0.5284, -0.8316), (0.4151, -0.6213, -0.8316), (0.6903, -0.2859, -0.8316), (0.6213, -0.4151, -0.8316), (0.7472, 1.318e-07, -0.8316), (0.7329, -0.1458, -0.8316), (0.6903, 0.2859, -0.8316), (0.7329, 0.1458, -0.8316), (0.5284, 0.5284, -0.8316), (0.6213, 0.4151, -0.8316), (0.2859, 0.6903, -0.8316), (0.4151, 0.6213, -0.8316), (6.107e-08, 0.7472, -0.8316), (0.1458, 0.7329, -0.8316), (-0.2859, 0.6903, -0.9462), (-0.1458, 0.7329, -0.9462), (-0.5284, 0.5284, -0.9462), (-0.4151, 0.6213, -0.9462), (-0.6903, 0.2859, -0.9462), (-0.6213, 0.4151, -0.9462), (-0.7472, 7.968e-07, -0.9462), (-0.7329, 0.1458, -0.9462), (-0.6903, -0.2859, -0.9462), (-0.7329, -0.1458, -0.9462), (-0.5284, -0.5284, -0.9462), (-0.6213, -0.4151, -0.9462), (-0.2859, -0.6903, -0.9462), (-0.4151, -0.6213, -0.9462), (-1.953e-07, -0.7472, -0.9462), (-0.1458, -0.7329, -0.9462), (0.2859, -0.6903, -0.9462), (0.1458, -0.7329, -0.9462), (0.5284, -0.5284, -0.9462), (0.4151, -0.6213, -0.9462), (0.6903, -0.2859, -0.9462), (0.6213, -0.4151, -0.9462), (0.7472, 1.318e-07, -0.9462), (0.7329, -0.1458, -0.9462), (0.6903, 0.2859, -0.9462), (0.7329, 0.1458, -0.9462), (0.5284, 0.5284, -0.9462), (0.6213, 0.4151, -0.9462), (0.2859, 0.6903, -0.9462), (0.4151, 0.6213, -0.9462), (4.819e-08, 0.7472, -0.9462), (0.1458, 0.7329, -0.9462)], [], [(42, 44, 19, 21), (6, 8, 55, 57), (50, 52, 11, 13), (32, 34, 29, 31), (14, 16, 47, 49), (58, 60, 3, 5), (40, 42, 21, 23), (22, 24, 39, 41), (4, 6, 57, 59), (48, 50, 13, 15), (30, 32, 31, 33), (12, 14, 49, 51), (56, 58, 5, 7), (38, 40, 23, 25), (20, 22, 41, 43), (2, 4, 59, 61), (46, 48, 15, 17), (28, 30, 33, 35), (10, 12, 51, 53), (54, 56, 7, 9), (36, 38, 25, 27), (18, 20, 43, 45), (62, 0, 63, 1), (0, 2, 61, 63), (44, 46, 17, 19), (26, 28, 35, 37), (8, 10, 53, 55), (52, 54, 9, 11), (34, 36, 27, 29), (16, 18, 45, 47), (117, 114, 146, 149), (29, 27, 108, 111), (24, 26, 37, 39), (60, 62, 1, 3), (62, 95, 64, 0), (60, 94, 95, 62), (58, 93, 94, 60), (56, 92, 93, 58), (54, 91, 92, 56), (52, 90, 91, 54), (50, 89, 90, 52), (48, 88, 89, 50), (46, 87, 88, 48), (44, 86, 87, 46), (42, 85, 86, 44), (40, 84, 85, 42), (38, 83, 84, 40), (36, 82, 83, 38), (34, 81, 82, 36), (32, 80, 81, 34), (30, 79, 80, 32), (28, 78, 79, 30), (26, 77, 78, 28), (24, 76, 77, 26), (22, 75, 76, 24), (20, 74, 75, 22), (18, 73, 74, 20), (16, 72, 73, 18), (14, 71, 72, 16), (12, 70, 71, 14), (10, 69, 70, 12), (8, 68, 69, 10), (6, 67, 68, 8), (4, 66, 67, 6), (2, 65, 66, 4), (0, 64, 65, 2), (23, 21, 107, 106), (59, 57, 125, 124), (33, 31, 110, 113), (37, 35, 112, 115), (7, 5, 99, 98), (43, 41, 117, 116), (41, 39, 114, 117), (27, 25, 109, 108), (45, 43, 116, 119), (49, 47, 118, 121), (11, 9, 101, 100), (47, 45, 119, 118), (53, 51, 120, 123), (1, 63, 126, 97), (31, 29, 111, 110), (57, 55, 122, 125), (5, 3, 96, 99), (61, 59, 124, 127), (15, 13, 103, 102), (51, 49, 121, 120), (9, 7, 98, 101), (63, 61, 127, 126), (13, 11, 100, 103), (35, 33, 113, 112), (17, 15, 102, 105), (19, 17, 105, 104), (55, 53, 123, 122), (21, 19, 104, 107), (25, 23, 106, 109), (3, 1, 97, 96), (39, 37, 115, 114), (158, 159, 156, 157, 154, 155, 152, 153, 150, 151, 148, 149, 146, 147, 144, 145, 142, 143, 140, 141, 138, 139, 136, 137, 134, 135, 132, 133, 130, 131, 128, 129), (120, 121, 153, 152), (119, 116, 148, 151), (122, 123, 155, 154), (96, 97, 129, 128), (121, 118, 150, 153), (124, 125, 157, 156), (98, 99, 131, 130), (123, 120, 152, 155), (97, 126, 158, 129), (100, 101, 133, 132), (125, 122, 154, 157), (99, 96, 128, 131), (102, 103, 135, 134), (127, 124, 156, 159), (101, 98, 130, 133), (104, 105, 137, 136), (126, 127, 159, 158), (103, 100, 132, 135), (106, 107, 139, 138), (105, 102, 134, 137), (108, 109, 141, 140), (107, 104, 136, 139), (110, 111, 143, 142), (109, 106, 138, 141), (112, 113, 145, 144), (111, 108, 140, 143), (114, 115, 147, 146), (113, 110, 142, 145), (116, 117, 149, 148), (115, 112, 144, 147), (118, 119, 151, 150)])
_k = {(0, 2): 0.84706, (2, 4): 0.84706, (4, 6): 0.84706, (6, 8): 0.84706, (8, 10): 0.84706, (10, 12): 0.84706, (12, 14): 0.84706, (14, 16): 0.84706, (16, 18): 0.84706, (18, 20): 0.84706, (20, 22): 0.84706, (22, 24): 0.84706, (24, 26): 0.84706, (26, 28): 0.84706, (28, 30): 0.84706, (30, 32): 0.84706, (32, 34): 0.84706, (1, 3): 0.84706, (34, 36): 0.84706, (5, 7): 0.84706, (36, 38): 0.84706, (9, 11): 0.84706, (38, 40): 0.84706, (13, 15): 0.84706, (40, 42): 0.84706, (17, 19): 0.84706, (42, 44): 0.84706, (21, 23): 0.84706, (44, 46): 0.84706, (25, 27): 0.84706, (46, 48): 0.84706, (29, 31): 0.84706, (48, 50): 0.84706, (33, 35): 0.84706, (50, 52): 0.84706, (37, 39): 0.84706, (52, 54): 0.84706, (41, 43): 0.84706, (54, 56): 0.84706, (45, 47): 0.84706, (56, 58): 0.84706, (49, 51): 0.84706, (58, 60): 0.84706, (53, 55): 0.84706, (60, 62): 0.84706, (57, 59): 0.84706, (0, 62): 0.84706, (1, 63): 0.84706, (3, 5): 0.84706, (7, 9): 0.84706, (11, 13): 0.84706, (15, 17): 0.84706, (19, 21): 0.84706, (23, 25): 0.84706, (27, 29): 0.84706, (31, 33): 0.84706, (35, 37): 0.84706, (39, 41): 0.84706, (43, 45): 0.84706, (47, 49): 0.84706, (51, 53): 0.84706, (55, 57): 0.84706, (59, 61): 0.84706, (61, 63): 0.84706, (96, 97): 0.84706, (98, 99): 0.84706, (100, 101): 0.84706, (102, 103): 0.84706, (104, 105): 0.84706, (106, 107): 0.84706, (108, 109): 0.84706, (110, 111): 0.84706, (112, 113): 0.84706, (114, 115): 0.84706, (116, 117): 0.84706, (118, 119): 0.84706, (120, 121): 0.84706, (122, 123): 0.84706, (124, 125): 0.84706, (97, 126): 0.84706, (96, 99): 0.84706, (98, 101): 0.84706, (100, 103): 0.84706, (102, 105): 0.84706, (104, 107): 0.84706, (106, 109): 0.84706, (108, 111): 0.84706, (110, 113): 0.84706, (112, 115): 0.84706, (114, 117): 0.84706, (116, 119): 0.84706, (118, 121): 0.84706, (120, 123): 0.84706, (122, 125): 0.84706, (124, 127): 0.84706, (126, 127): 0.84706, (128, 129): 0.84706, (130, 131): 0.84706, (132, 133): 0.84706, (134, 135): 0.84706, (136, 137): 0.84706, (138, 139): 0.84706, (140, 141): 0.84706, (142, 143): 0.84706, (144, 145): 0.84706, (146, 147): 0.84706, (148, 149): 0.84706, (150, 151): 0.84706, (152, 153): 0.84706, (154, 155): 0.84706, (156, 157): 0.84706, (129, 158): 0.84706, (128, 131): 0.84706, (130, 133): 0.84706, (132, 135): 0.84706, (134, 137): 0.84706, (136, 139): 0.84706, (138, 141): 0.84706, (140, 143): 0.84706, (142, 145): 0.84706, (144, 147): 0.84706, (146, 149): 0.84706, (148, 151): 0.84706, (150, 153): 0.84706, (152, 155): 0.84706, (154, 157): 0.84706, (156, 159): 0.84706, (158, 159): 0.84706}
me_cylinder_003.attributes.new('crease_edge', 'FLOAT', 'EDGE').data.foreach_set('value', [_k.get((min(e.vertices), max(e.vertices)), 0.0) for e in me_cylinder_003.edges])
me_cylinder_003.use_remesh_preserve_volume = False
me_cylinder_003.use_remesh_preserve_attributes = False
me_cylinder_003.use_mirror_vertex_groups = False
me_cylinder_003.update()
me_cylinder_002 = bpy.data.meshes.new('Cylinder.002')
me_cylinder_002.from_pydata([(0.0, 1.0, -1.0), (-0.1458, 0.7329, -1.0), (0.1951, 0.9808, -1.0), (-0.2859, 0.6903, -1.0), (0.3827, 0.9239, -1.0), (-0.4151, 0.6213, -1.0), (0.5556, 0.8315, -1.0), (-0.5284, 0.5284, -1.0), (0.7071, 0.7071, -1.0), (-0.6213, 0.4151, -1.0), (0.8315, 0.5556, -1.0), (-0.6903, 0.2859, -1.0), (0.9239, 0.3827, -1.0), (-0.7329, 0.1458, -1.0), (0.9808, 0.1951, -1.0), (-0.7472, 7.968e-07, -1.0), (1.0, 7.55e-08, -1.0), (-0.7329, -0.1458, -1.0), (0.9808, -0.1951, -1.0), (-0.6903, -0.2859, -1.0), (0.9239, -0.3827, -1.0), (-0.6213, -0.4151, -1.0), (0.8315, -0.5556, -1.0), (-0.5284, -0.5284, -1.0), (0.7071, -0.7071, -1.0), (-0.4151, -0.6213, -1.0), (0.5556, -0.8315, -1.0), (-0.2859, -0.6903, -1.0), (0.3827, -0.9239, -1.0), (-0.1458, -0.7329, -1.0), (0.1951, -0.9808, -1.0), (-2.013e-07, -0.7472, -1.0), (-3.258e-07, -1.0, -1.0), (0.1458, -0.7329, -1.0), (-0.1951, -0.9808, -1.0), (0.2859, -0.6903, -1.0), (-0.3827, -0.9239, -1.0), (0.4151, -0.6213, -1.0), (-0.5556, -0.8315, -1.0), (0.5284, -0.5284, -1.0), (-0.7071, -0.7071, -1.0), (0.6213, -0.4151, -1.0), (-0.8315, -0.5556, -1.0), (0.6903, -0.2859, -1.0), (-0.9239, -0.3827, -1.0), (0.7329, -0.1458, -1.0), (-0.9808, -0.1951, -1.0), (0.7472, 1.318e-07, -1.0), (-1.0, 9.656e-07, -1.0), (0.7329, 0.1458, -1.0), (-0.9808, 0.1951, -1.0), (0.6903, 0.2859, -1.0), (-0.9239, 0.3827, -1.0), (0.6213, 0.4151, -1.0), (-0.8315, 0.5556, -1.0), (0.5284, 0.5284, -1.0), (-0.7071, 0.7071, -1.0), (0.4151, 0.6213, -1.0), (-0.5556, 0.8315, -1.0), (0.2859, 0.6903, -1.0), (-0.3827, 0.9239, -1.0), (0.1458, 0.7329, -1.0), (-0.1951, 0.9808, -1.0), (4.214e-08, 0.7472, -1.0), (0.0, 1.0, 0.0), (0.1951, 0.9808, 0.0), (0.3827, 0.9239, 0.0), (0.5556, 0.8315, 0.0), (0.7071, 0.7071, 0.0), (0.8315, 0.5556, 0.0), (0.9239, 0.3827, 0.0), (0.9808, 0.1951, 0.0), (1.0, 7.55e-08, 0.0), (0.9808, -0.1951, 0.0), (0.9239, -0.3827, 0.0), (0.8315, -0.5556, 0.0), (0.7071, -0.7071, 0.0), (0.5556, -0.8315, 0.0), (0.3827, -0.9239, 0.0), (0.1951, -0.9808, 0.0), (-3.258e-07, -1.0, 0.0), (-0.1951, -0.9808, 0.0), (-0.3827, -0.9239, 0.0), (-0.5556, -0.8315, 0.0), (-0.7071, -0.7071, 0.0), (-0.8315, -0.5556, 0.0), (-0.9239, -0.3827, 0.0), (-0.9808, -0.1951, 0.0), (-1.0, 9.656e-07, 0.0), (-0.9808, 0.1951, 0.0), (-0.9239, 0.3827, 0.0), (-0.8315, 0.5556, 0.0), (-0.7071, 0.7071, 0.0), (-0.5556, 0.8315, 0.0), (-0.3827, 0.9239, 0.0), (-0.1951, 0.9808, 0.0), (-0.2859, 0.6903, -0.8316), (-0.1458, 0.7329, -0.8316), (-0.5284, 0.5284, -0.8316), (-0.4151, 0.6213, -0.8316), (-0.6903, 0.2859, -0.8316), (-0.6213, 0.4151, -0.8316), (-0.7472, 7.968e-07, -0.8316), (-0.7329, 0.1458, -0.8316), (-0.6903, -0.2859, -0.8316), (-0.7329, -0.1458, -0.8316), (-0.5284, -0.5284, -0.8316), (-0.6213, -0.4151, -0.8316), (-0.2859, -0.6903, -0.8316), (-0.4151, -0.6213, -0.8316), (-1.824e-07, -0.7472, -0.8316), (-0.1458, -0.7329, -0.8316), (0.2859, -0.6903, -0.8316), (0.1458, -0.7329, -0.8316), (0.5284, -0.5284, -0.8316), (0.4151, -0.6213, -0.8316), (0.6903, -0.2859, -0.8316), (0.6213, -0.4151, -0.8316), (0.7472, 1.318e-07, -0.8316), (0.7329, -0.1458, -0.8316), (0.6903, 0.2859, -0.8316), (0.7329, 0.1458, -0.8316), (0.5284, 0.5284, -0.8316), (0.6213, 0.4151, -0.8316), (0.2859, 0.6903, -0.8316), (0.4151, 0.6213, -0.8316), (6.107e-08, 0.7472, -0.8316), (0.1458, 0.7329, -0.8316), (-0.2859, 0.6903, -0.9462), (-0.1458, 0.7329, -0.9462), (-0.5284, 0.5284, -0.9462), (-0.4151, 0.6213, -0.9462), (-0.6903, 0.2859, -0.9462), (-0.6213, 0.4151, -0.9462), (-0.7472, 7.968e-07, -0.9462), (-0.7329, 0.1458, -0.9462), (-0.6903, -0.2859, -0.9462), (-0.7329, -0.1458, -0.9462), (-0.5284, -0.5284, -0.9462), (-0.6213, -0.4151, -0.9462), (-0.2859, -0.6903, -0.9462), (-0.4151, -0.6213, -0.9462), (-1.953e-07, -0.7472, -0.9462), (-0.1458, -0.7329, -0.9462), (0.2859, -0.6903, -0.9462), (0.1458, -0.7329, -0.9462), (0.5284, -0.5284, -0.9462), (0.4151, -0.6213, -0.9462), (0.6903, -0.2859, -0.9462), (0.6213, -0.4151, -0.9462), (0.7472, 1.318e-07, -0.9462), (0.7329, -0.1458, -0.9462), (0.6903, 0.2859, -0.9462), (0.7329, 0.1458, -0.9462), (0.5284, 0.5284, -0.9462), (0.6213, 0.4151, -0.9462), (0.2859, 0.6903, -0.9462), (0.4151, 0.6213, -0.9462), (4.819e-08, 0.7472, -0.9462), (0.1458, 0.7329, -0.9462)], [], [(42, 44, 19, 21), (6, 8, 55, 57), (50, 52, 11, 13), (32, 34, 29, 31), (14, 16, 47, 49), (58, 60, 3, 5), (40, 42, 21, 23), (22, 24, 39, 41), (4, 6, 57, 59), (48, 50, 13, 15), (30, 32, 31, 33), (12, 14, 49, 51), (56, 58, 5, 7), (38, 40, 23, 25), (20, 22, 41, 43), (2, 4, 59, 61), (46, 48, 15, 17), (28, 30, 33, 35), (10, 12, 51, 53), (54, 56, 7, 9), (36, 38, 25, 27), (18, 20, 43, 45), (62, 0, 63, 1), (0, 2, 61, 63), (44, 46, 17, 19), (26, 28, 35, 37), (8, 10, 53, 55), (52, 54, 9, 11), (34, 36, 27, 29), (16, 18, 45, 47), (117, 114, 146, 149), (29, 27, 108, 111), (24, 26, 37, 39), (60, 62, 1, 3), (62, 95, 64, 0), (60, 94, 95, 62), (58, 93, 94, 60), (56, 92, 93, 58), (54, 91, 92, 56), (52, 90, 91, 54), (50, 89, 90, 52), (48, 88, 89, 50), (46, 87, 88, 48), (44, 86, 87, 46), (42, 85, 86, 44), (40, 84, 85, 42), (38, 83, 84, 40), (36, 82, 83, 38), (34, 81, 82, 36), (32, 80, 81, 34), (30, 79, 80, 32), (28, 78, 79, 30), (26, 77, 78, 28), (24, 76, 77, 26), (22, 75, 76, 24), (20, 74, 75, 22), (18, 73, 74, 20), (16, 72, 73, 18), (14, 71, 72, 16), (12, 70, 71, 14), (10, 69, 70, 12), (8, 68, 69, 10), (6, 67, 68, 8), (4, 66, 67, 6), (2, 65, 66, 4), (0, 64, 65, 2), (23, 21, 107, 106), (59, 57, 125, 124), (33, 31, 110, 113), (37, 35, 112, 115), (7, 5, 99, 98), (43, 41, 117, 116), (41, 39, 114, 117), (27, 25, 109, 108), (45, 43, 116, 119), (49, 47, 118, 121), (11, 9, 101, 100), (47, 45, 119, 118), (53, 51, 120, 123), (1, 63, 126, 97), (31, 29, 111, 110), (57, 55, 122, 125), (5, 3, 96, 99), (61, 59, 124, 127), (15, 13, 103, 102), (51, 49, 121, 120), (9, 7, 98, 101), (63, 61, 127, 126), (13, 11, 100, 103), (35, 33, 113, 112), (17, 15, 102, 105), (19, 17, 105, 104), (55, 53, 123, 122), (21, 19, 104, 107), (25, 23, 106, 109), (3, 1, 97, 96), (39, 37, 115, 114), (158, 159, 156, 157, 154, 155, 152, 153, 150, 151, 148, 149, 146, 147, 144, 145, 142, 143, 140, 141, 138, 139, 136, 137, 134, 135, 132, 133, 130, 131, 128, 129), (120, 121, 153, 152), (119, 116, 148, 151), (122, 123, 155, 154), (96, 97, 129, 128), (121, 118, 150, 153), (124, 125, 157, 156), (98, 99, 131, 130), (123, 120, 152, 155), (97, 126, 158, 129), (100, 101, 133, 132), (125, 122, 154, 157), (99, 96, 128, 131), (102, 103, 135, 134), (127, 124, 156, 159), (101, 98, 130, 133), (104, 105, 137, 136), (126, 127, 159, 158), (103, 100, 132, 135), (106, 107, 139, 138), (105, 102, 134, 137), (108, 109, 141, 140), (107, 104, 136, 139), (110, 111, 143, 142), (109, 106, 138, 141), (112, 113, 145, 144), (111, 108, 140, 143), (114, 115, 147, 146), (113, 110, 142, 145), (116, 117, 149, 148), (115, 112, 144, 147), (118, 119, 151, 150)])
_k = {(0, 2): 0.84706, (2, 4): 0.84706, (4, 6): 0.84706, (6, 8): 0.84706, (8, 10): 0.84706, (10, 12): 0.84706, (12, 14): 0.84706, (14, 16): 0.84706, (16, 18): 0.84706, (18, 20): 0.84706, (20, 22): 0.84706, (22, 24): 0.84706, (24, 26): 0.84706, (26, 28): 0.84706, (28, 30): 0.84706, (30, 32): 0.84706, (32, 34): 0.84706, (1, 3): 0.84706, (34, 36): 0.84706, (5, 7): 0.84706, (36, 38): 0.84706, (9, 11): 0.84706, (38, 40): 0.84706, (13, 15): 0.84706, (40, 42): 0.84706, (17, 19): 0.84706, (42, 44): 0.84706, (21, 23): 0.84706, (44, 46): 0.84706, (25, 27): 0.84706, (46, 48): 0.84706, (29, 31): 0.84706, (48, 50): 0.84706, (33, 35): 0.84706, (50, 52): 0.84706, (37, 39): 0.84706, (52, 54): 0.84706, (41, 43): 0.84706, (54, 56): 0.84706, (45, 47): 0.84706, (56, 58): 0.84706, (49, 51): 0.84706, (58, 60): 0.84706, (53, 55): 0.84706, (60, 62): 0.84706, (57, 59): 0.84706, (0, 62): 0.84706, (1, 63): 0.84706, (3, 5): 0.84706, (7, 9): 0.84706, (11, 13): 0.84706, (15, 17): 0.84706, (19, 21): 0.84706, (23, 25): 0.84706, (27, 29): 0.84706, (31, 33): 0.84706, (35, 37): 0.84706, (39, 41): 0.84706, (43, 45): 0.84706, (47, 49): 0.84706, (51, 53): 0.84706, (55, 57): 0.84706, (59, 61): 0.84706, (61, 63): 0.84706, (96, 97): 0.84706, (98, 99): 0.84706, (100, 101): 0.84706, (102, 103): 0.84706, (104, 105): 0.84706, (106, 107): 0.84706, (108, 109): 0.84706, (110, 111): 0.84706, (112, 113): 0.84706, (114, 115): 0.84706, (116, 117): 0.84706, (118, 119): 0.84706, (120, 121): 0.84706, (122, 123): 0.84706, (124, 125): 0.84706, (97, 126): 0.84706, (96, 99): 0.84706, (98, 101): 0.84706, (100, 103): 0.84706, (102, 105): 0.84706, (104, 107): 0.84706, (106, 109): 0.84706, (108, 111): 0.84706, (110, 113): 0.84706, (112, 115): 0.84706, (114, 117): 0.84706, (116, 119): 0.84706, (118, 121): 0.84706, (120, 123): 0.84706, (122, 125): 0.84706, (124, 127): 0.84706, (126, 127): 0.84706, (128, 129): 0.84706, (130, 131): 0.84706, (132, 133): 0.84706, (134, 135): 0.84706, (136, 137): 0.84706, (138, 139): 0.84706, (140, 141): 0.84706, (142, 143): 0.84706, (144, 145): 0.84706, (146, 147): 0.84706, (148, 149): 0.84706, (150, 151): 0.84706, (152, 153): 0.84706, (154, 155): 0.84706, (156, 157): 0.84706, (129, 158): 0.84706, (128, 131): 0.84706, (130, 133): 0.84706, (132, 135): 0.84706, (134, 137): 0.84706, (136, 139): 0.84706, (138, 141): 0.84706, (140, 143): 0.84706, (142, 145): 0.84706, (144, 147): 0.84706, (146, 149): 0.84706, (148, 151): 0.84706, (150, 153): 0.84706, (152, 155): 0.84706, (154, 157): 0.84706, (156, 159): 0.84706, (158, 159): 0.84706}
me_cylinder_002.attributes.new('crease_edge', 'FLOAT', 'EDGE').data.foreach_set('value', [_k.get((min(e.vertices), max(e.vertices)), 0.0) for e in me_cylinder_002.edges])
me_cylinder_002.use_remesh_preserve_volume = False
me_cylinder_002.use_remesh_preserve_attributes = False
me_cylinder_002.use_mirror_vertex_groups = False
me_cylinder_002.update()
me_cylinder_001 = bpy.data.meshes.new('Cylinder.001')
me_cylinder_001.from_pydata([(0.0, 1.0, -1.0), (0.0, 1.0, 1.0), (0.1951, 0.9808, -1.0), (0.1951, 0.9808, 1.0), (0.3827, 0.9239, -1.0), (0.3827, 0.9239, 1.0), (0.5556, 0.8315, -1.0), (0.5556, 0.8315, 1.0), (0.7071, 0.7071, -1.0), (0.7071, 0.7071, 1.0), (0.8315, 0.5556, -1.0), (0.8315, 0.5556, 1.0), (0.9239, 0.3827, -1.0), (0.9239, 0.3827, 1.0), (0.9808, 0.1951, -1.0), (0.9808, 0.1951, 1.0), (1.0, 7.55e-08, -1.0), (1.0, 7.55e-08, 1.0), (0.9808, -0.1951, -1.0), (0.9808, -0.1951, 1.0), (0.9239, -0.3827, -1.0), (0.9239, -0.3827, 1.0), (0.8315, -0.5556, -1.0), (0.8315, -0.5556, 1.0), (0.7071, -0.7071, -1.0), (0.7071, -0.7071, 1.0), (0.5556, -0.8315, -1.0), (0.5556, -0.8315, 1.0), (0.3827, -0.9239, -1.0), (0.3827, -0.9239, 1.0), (0.1951, -0.9808, -1.0), (0.1951, -0.9808, 1.0), (-3.258e-07, -1.0, -1.0), (-3.258e-07, -1.0, 1.0), (-0.1951, -0.9808, -1.0), (-0.1951, -0.9808, 1.0), (-0.3827, -0.9239, -1.0), (-0.3827, -0.9239, 1.0), (-0.5556, -0.8315, -1.0), (-0.5556, -0.8315, 1.0), (-0.7071, -0.7071, -1.0), (-0.7071, -0.7071, 1.0), (-0.8315, -0.5556, -1.0), (-0.8315, -0.5556, 1.0), (-0.9239, -0.3827, -1.0), (-0.9239, -0.3827, 1.0), (-0.9808, -0.1951, -1.0), (-0.9808, -0.1951, 1.0), (-1.0, 9.656e-07, -1.0), (-1.0, 9.656e-07, 1.0), (-0.9808, 0.1951, -1.0), (-0.9808, 0.1951, 1.0), (-0.9239, 0.3827, -1.0), (-0.9239, 0.3827, 1.0), (-0.8315, 0.5556, -1.0), (-0.8315, 0.5556, 1.0), (-0.7071, 0.7071, -1.0), (-0.7071, 0.7071, 1.0), (-0.5556, 0.8315, -1.0), (-0.5556, 0.8315, 1.0), (-0.3827, 0.9239, -1.0), (-0.3827, 0.9239, 1.0), (-0.1951, 0.9808, -1.0), (-0.1951, 0.9808, 1.0)], [], [(0, 1, 3, 2), (2, 3, 5, 4), (4, 5, 7, 6), (6, 7, 9, 8), (8, 9, 11, 10), (10, 11, 13, 12), (12, 13, 15, 14), (14, 15, 17, 16), (16, 17, 19, 18), (18, 19, 21, 20), (20, 21, 23, 22), (22, 23, 25, 24), (24, 25, 27, 26), (26, 27, 29, 28), (28, 29, 31, 30), (30, 31, 33, 32), (32, 33, 35, 34), (34, 35, 37, 36), (36, 37, 39, 38), (38, 39, 41, 40), (40, 41, 43, 42), (42, 43, 45, 44), (44, 45, 47, 46), (46, 47, 49, 48), (48, 49, 51, 50), (50, 51, 53, 52), (52, 53, 55, 54), (54, 55, 57, 56), (56, 57, 59, 58), (58, 59, 61, 60), (3, 1, 63, 61, 59, 57, 55, 53, 51, 49, 47, 45, 43, 41, 39, 37, 35, 33, 31, 29, 27, 25, 23, 21, 19, 17, 15, 13, 11, 9, 7, 5), (60, 61, 63, 62), (62, 63, 1, 0), (0, 2, 4, 6, 8, 10, 12, 14, 16, 18, 20, 22, 24, 26, 28, 30, 32, 34, 36, 38, 40, 42, 44, 46, 48, 50, 52, 54, 56, 58, 60, 62)])
_k = {(0, 2): 0.84706, (1, 3): 0.84706, (2, 4): 0.84706, (3, 5): 0.84706, (4, 6): 0.84706, (5, 7): 0.84706, (6, 8): 0.84706, (7, 9): 0.84706, (8, 10): 0.84706, (9, 11): 0.84706, (10, 12): 0.84706, (11, 13): 0.84706, (12, 14): 0.84706, (13, 15): 0.84706, (14, 16): 0.84706, (15, 17): 0.84706, (16, 18): 0.84706, (17, 19): 0.84706, (18, 20): 0.84706, (19, 21): 0.84706, (20, 22): 0.84706, (21, 23): 0.84706, (22, 24): 0.84706, (23, 25): 0.84706, (24, 26): 0.84706, (25, 27): 0.84706, (26, 28): 0.84706, (27, 29): 0.84706, (28, 30): 0.84706, (29, 31): 0.84706, (30, 32): 0.84706, (31, 33): 0.84706, (32, 34): 0.84706, (33, 35): 0.84706, (34, 36): 0.84706, (35, 37): 0.84706, (36, 38): 0.84706, (37, 39): 0.84706, (38, 40): 0.84706, (39, 41): 0.84706, (40, 42): 0.84706, (41, 43): 0.84706, (42, 44): 0.84706, (43, 45): 0.84706, (44, 46): 0.84706, (45, 47): 0.84706, (46, 48): 0.84706, (47, 49): 0.84706, (48, 50): 0.84706, (49, 51): 0.84706, (50, 52): 0.84706, (51, 53): 0.84706, (52, 54): 0.84706, (53, 55): 0.84706, (54, 56): 0.84706, (55, 57): 0.84706, (56, 58): 0.84706, (57, 59): 0.84706, (58, 60): 0.84706, (59, 61): 0.84706, (60, 62): 0.84706, (61, 63): 0.84706, (0, 62): 0.84706, (1, 63): 0.84706}
me_cylinder_001.attributes.new('crease_edge', 'FLOAT', 'EDGE').data.foreach_set('value', [_k.get((min(e.vertices), max(e.vertices)), 0.0) for e in me_cylinder_001.edges])
me_cylinder_001.use_remesh_preserve_volume = False
me_cylinder_001.use_remesh_preserve_attributes = False
me_cylinder_001.use_mirror_vertex_groups = False
me_cylinder_001.update()
me_cylinder = bpy.data.meshes.new('Cylinder')
me_cylinder.from_pydata([(0.0, 1.0, -1.0), (0.0, 1.0, 1.0), (0.1951, 0.9808, -1.0), (0.1951, 0.9808, 1.0), (0.3827, 0.9239, -1.0), (0.3827, 0.9239, 1.0), (0.5556, 0.8315, -1.0), (0.5556, 0.8315, 1.0), (0.7071, 0.7071, -1.0), (0.7071, 0.7071, 1.0), (0.8315, 0.5556, -1.0), (0.8315, 0.5556, 1.0), (0.9239, 0.3827, -1.0), (0.9239, 0.3827, 1.0), (0.9808, 0.1951, -1.0), (0.9808, 0.1951, 1.0), (1.0, 7.55e-08, -1.0), (1.0, 7.55e-08, 1.0), (0.9808, -0.1951, -1.0), (0.9808, -0.1951, 1.0), (0.9239, -0.3827, -1.0), (0.9239, -0.3827, 1.0), (0.8315, -0.5556, -1.0), (0.8315, -0.5556, 1.0), (0.7071, -0.7071, -1.0), (0.7071, -0.7071, 1.0), (0.5556, -0.8315, -1.0), (0.5556, -0.8315, 1.0), (0.3827, -0.9239, -1.0), (0.3827, -0.9239, 1.0), (0.1951, -0.9808, -1.0), (0.1951, -0.9808, 1.0), (-3.258e-07, -1.0, -1.0), (-3.258e-07, -1.0, 1.0), (-0.1951, -0.9808, -1.0), (-0.1951, -0.9808, 1.0), (-0.3827, -0.9239, -1.0), (-0.3827, -0.9239, 1.0), (-0.5556, -0.8315, -1.0), (-0.5556, -0.8315, 1.0), (-0.7071, -0.7071, -1.0), (-0.7071, -0.7071, 1.0), (-0.8315, -0.5556, -1.0), (-0.8315, -0.5556, 1.0), (-0.9239, -0.3827, -1.0), (-0.9239, -0.3827, 1.0), (-0.9808, -0.1951, -1.0), (-0.9808, -0.1951, 1.0), (-1.0, 9.656e-07, -1.0), (-1.0, 9.656e-07, 1.0), (-0.9808, 0.1951, -1.0), (-0.9808, 0.1951, 1.0), (-0.9239, 0.3827, -1.0), (-0.9239, 0.3827, 1.0), (-0.8315, 0.5556, -1.0), (-0.8315, 0.5556, 1.0), (-0.7071, 0.7071, -1.0), (-0.7071, 0.7071, 1.0), (-0.5556, 0.8315, -1.0), (-0.5556, 0.8315, 1.0), (-0.3827, 0.9239, -1.0), (-0.3827, 0.9239, 1.0), (-0.1951, 0.9808, -1.0), (-0.1951, 0.9808, 1.0)], [], [(0, 1, 3, 2), (2, 3, 5, 4), (4, 5, 7, 6), (6, 7, 9, 8), (8, 9, 11, 10), (10, 11, 13, 12), (12, 13, 15, 14), (14, 15, 17, 16), (16, 17, 19, 18), (18, 19, 21, 20), (20, 21, 23, 22), (22, 23, 25, 24), (24, 25, 27, 26), (26, 27, 29, 28), (28, 29, 31, 30), (30, 31, 33, 32), (32, 33, 35, 34), (34, 35, 37, 36), (36, 37, 39, 38), (38, 39, 41, 40), (40, 41, 43, 42), (42, 43, 45, 44), (44, 45, 47, 46), (46, 47, 49, 48), (48, 49, 51, 50), (50, 51, 53, 52), (52, 53, 55, 54), (54, 55, 57, 56), (56, 57, 59, 58), (58, 59, 61, 60), (3, 1, 63, 61, 59, 57, 55, 53, 51, 49, 47, 45, 43, 41, 39, 37, 35, 33, 31, 29, 27, 25, 23, 21, 19, 17, 15, 13, 11, 9, 7, 5), (60, 61, 63, 62), (62, 63, 1, 0), (0, 2, 4, 6, 8, 10, 12, 14, 16, 18, 20, 22, 24, 26, 28, 30, 32, 34, 36, 38, 40, 42, 44, 46, 48, 50, 52, 54, 56, 58, 60, 62)])
_k = {(0, 2): 0.84706, (1, 3): 0.84706, (2, 4): 0.84706, (3, 5): 0.84706, (4, 6): 0.84706, (5, 7): 0.84706, (6, 8): 0.84706, (7, 9): 0.84706, (8, 10): 0.84706, (9, 11): 0.84706, (10, 12): 0.84706, (11, 13): 0.84706, (12, 14): 0.84706, (13, 15): 0.84706, (14, 16): 0.84706, (15, 17): 0.84706, (16, 18): 0.84706, (17, 19): 0.84706, (18, 20): 0.84706, (19, 21): 0.84706, (20, 22): 0.84706, (21, 23): 0.84706, (22, 24): 0.84706, (23, 25): 0.84706, (24, 26): 0.84706, (25, 27): 0.84706, (26, 28): 0.84706, (27, 29): 0.84706, (28, 30): 0.84706, (29, 31): 0.84706, (30, 32): 0.84706, (31, 33): 0.84706, (32, 34): 0.84706, (33, 35): 0.84706, (34, 36): 0.84706, (35, 37): 0.84706, (36, 38): 0.84706, (37, 39): 0.84706, (38, 40): 0.84706, (39, 41): 0.84706, (40, 42): 0.84706, (41, 43): 0.84706, (42, 44): 0.84706, (43, 45): 0.84706, (44, 46): 0.84706, (45, 47): 0.84706, (46, 48): 0.84706, (47, 49): 0.84706, (48, 50): 0.84706, (49, 51): 0.84706, (50, 52): 0.84706, (51, 53): 0.84706, (52, 54): 0.84706, (53, 55): 0.84706, (54, 56): 0.84706, (55, 57): 0.84706, (56, 58): 0.84706, (57, 59): 0.84706, (58, 60): 0.84706, (59, 61): 0.84706, (60, 62): 0.84706, (61, 63): 0.84706, (0, 62): 0.84706, (1, 63): 0.84706}
me_cylinder.attributes.new('crease_edge', 'FLOAT', 'EDGE').data.foreach_set('value', [_k.get((min(e.vertices), max(e.vertices)), 0.0) for e in me_cylinder.edges])
me_cylinder.use_remesh_preserve_volume = False
me_cylinder.use_remesh_preserve_attributes = False
me_cylinder.use_mirror_vertex_groups = False
me_cylinder.update()
me_cube_001 = bpy.data.meshes.new('Cube.001')
me_cube_001.from_pydata([(1.0, 1.0, -1.0), (1.0, -1.0, -1.0), (-1.0, -1.0, -1.0), (-1.0, 1.0, -1.0), (1.0, 1.0, 1.0), (1.0, -1.0, 1.0), (-1.0, -1.0, 1.0), (-1.0, 1.0, 1.0)], [], [(0, 1, 2, 3), (4, 7, 6, 5), (0, 4, 5, 1), (1, 5, 6, 2), (2, 6, 7, 3), (4, 0, 3, 7)])
me_cube_001.materials.append(mat_material)
me_cube_001.use_remesh_preserve_volume = False
me_cube_001.use_remesh_preserve_attributes = False
me_cube_001.use_mirror_vertex_groups = False
me_cube_001.update()
me_cube = bpy.data.meshes.new('Cube')
me_cube.from_pydata([(1.0, 1.0, -1.0), (1.0, -1.0, -1.0), (-1.0, -1.0, -1.0), (-1.0, 1.0, -1.0), (1.0, 1.0, 1.0), (1.0, -1.0, 1.0), (-1.0, -1.0, 1.0), (-1.0, 1.0, 1.0)], [], [(0, 1, 2, 3), (4, 7, 6, 5), (0, 4, 5, 1), (1, 5, 6, 2), (2, 6, 7, 3), (4, 0, 3, 7)])
me_cube.materials.append(mat_material)
me_cube.use_remesh_preserve_volume = False
me_cube.use_remesh_preserve_attributes = False
me_cube.use_mirror_vertex_groups = False
me_cube.update()
me_cube_002 = bpy.data.meshes.new('Cube.002')
me_cube_002.from_pydata([(-1.0, -1.038, -1.0), (-1.0, -0.8635, 0.3103), (-1.0, 1.0, -1.0), (-1.0, 1.0, 0.3103), (1.0, -1.038, -1.0), (1.0, -0.8635, 0.3103), (1.0, 1.0, -1.0), (1.0, 1.0, 0.3103), (-1.0, -0.9118, -1.0), (-1.0, -0.7484, 0.3103), (1.0, -0.9118, -1.0), (1.0, -0.7484, 0.3103), (-1.0, 0.8385, 0.3103), (1.0, 0.8234, -1.0), (-1.0, 0.8234, -1.0), (1.0, 0.8385, 0.3103), (0.7992, 1.0, -1.0), (0.7992, 1.0, 0.3103), (0.7992, -1.038, -1.0), (0.7992, -0.8635, 0.3103), (0.7992, -0.7484, 0.3103), (0.7992, -0.9118, -1.0), (0.7992, 0.8234, -1.0), (0.7992, 0.8385, 0.3103), (-0.7958, 1.0, -1.0), (-0.7958, -0.8635, 0.3103), (-0.7958, -0.9118, -1.0), (-0.7958, 0.8234, -1.0), (-0.7958, 1.0, 0.3103), (-0.7958, -1.038, -1.0), (-0.7958, -0.7484, 0.3103), (-0.7958, 0.8385, 0.3103), (-1.0, -0.891, 0.1031), (-1.0, 1.0, 0.1031), (1.0, 1.0, 0.1031), (1.0, -0.891, 0.1031), (1.0, -0.7742, 0.1031), (-1.0, -0.7742, 0.1031), (1.0, 0.8361, 0.1031), (-1.0, 0.8361, 0.1031), (0.7992, -0.891, 0.1031), (0.7992, 1.0, 0.1031), (-0.7958, 1.0, 0.1031), (-0.7958, -0.891, 0.1031), (-1.0, 1.0, -0.6965), (1.0, 1.0, -0.6965), (1.0, -0.9973, -0.6965), (1.0, -0.874, -0.6965), (-1.0, -0.874, -0.6965), (1.0, 0.8269, -0.6965), (-1.0, 0.8269, -0.6965), (0.7992, -0.9973, -0.6965), (0.7992, 1.0, -0.6965), (-0.7958, 1.0, -0.6965), (-0.7958, -0.9973, -0.6965), (-1.0, -0.9973, -0.6965)], [], [(39, 12, 3, 33), (41, 17, 7, 34), (36, 11, 5, 35), (43, 25, 1, 32), (21, 10, 4, 18), (30, 9, 1, 25), (31, 12, 9, 30), (22, 13, 10, 21), (38, 15, 11, 36), (32, 1, 9, 37), (34, 7, 15, 38), (16, 6, 13, 22), (28, 3, 12, 31), (37, 9, 12, 39), (7, 17, 23, 15), (24, 16, 22, 27), (27, 22, 21, 26), (15, 23, 20, 11), (11, 20, 19, 5), (26, 21, 18, 29), (35, 5, 19, 40), (42, 28, 17, 41), (33, 3, 28, 42), (8, 26, 29, 0), (14, 27, 26, 8), (2, 24, 27, 14), (17, 28, 31, 23), (23, 31, 30, 20), (20, 30, 25, 19), (40, 19, 25, 43), (51, 40, 43, 54), (44, 33, 42, 53), (53, 42, 41, 52), (46, 35, 40, 51), (48, 37, 39, 50), (45, 34, 38, 49), (55, 32, 37, 48), (49, 38, 36, 47), (54, 43, 32, 55), (47, 36, 35, 46), (52, 41, 34, 45), (50, 39, 33, 44), (14, 50, 44, 2), (16, 52, 45, 6), (10, 47, 46, 4), (29, 54, 55, 0), (13, 49, 47, 10), (0, 55, 48, 8), (6, 45, 49, 13), (8, 48, 50, 14), (4, 46, 51, 18), (24, 53, 52, 16), (2, 44, 53, 24), (18, 51, 54, 29)])
me_cube_002.use_remesh_preserve_volume = False
me_cube_002.use_remesh_preserve_attributes = False
me_cube_002.use_mirror_vertex_groups = False
me_cube_002.update()
me_icosphere = bpy.data.meshes.new('Icosphere')
me_icosphere.from_pydata([(0.7236, -0.5257, 1.111), (-0.2764, -0.8506, 1.111), (-0.8944, 0.0, 1.111), (-0.2764, 0.8506, 1.111), (0.7236, 0.5257, 1.111), (0.2764, -0.8506, 2.005), (-0.7236, -0.5257, 2.005), (-0.7236, 0.5257, 2.005), (0.2764, 0.8506, 2.005), (0.8944, 0.0, 2.005), (0.0, 0.0, 2.558), (0.2629, -0.809, 1.032), (0.8506, 0.0, 1.032), (-0.6882, -0.5, 1.032), (-0.6882, 0.5, 1.032), (0.2629, 0.809, 1.032), (0.9511, -0.309, 1.558), (0.9511, 0.309, 1.558), (0.0, -1.0, 1.558), (0.5878, -0.809, 1.558), (-0.9511, -0.309, 1.558), (-0.5878, -0.809, 1.558), (-0.5878, 0.809, 1.558), (-0.9511, 0.309, 1.558), (0.5878, 0.809, 1.558), (0.0, 1.0, 1.558), (0.6882, -0.5, 2.084), (-0.2629, -0.809, 2.084), (-0.8506, 0.0, 2.084), (-0.2629, 0.809, 2.084), (0.6882, 0.5, 2.084), (0.1625, -0.5, 2.408), (0.5257, 0.0, 2.408), (-0.4253, -0.309, 2.408), (-0.4253, 0.309, 2.408), (0.1625, 0.5, 2.408)], [], [(0, 12, 16), (1, 11, 18), (2, 13, 20), (3, 14, 22), (4, 15, 24), (0, 16, 19), (1, 18, 21), (2, 20, 23), (3, 22, 25), (4, 24, 17), (5, 26, 31), (6, 27, 33), (7, 28, 34), (8, 29, 35), (9, 30, 32), (32, 35, 10), (32, 30, 35), (30, 8, 35), (35, 34, 10), (35, 29, 34), (29, 7, 34), (34, 33, 10), (34, 28, 33), (28, 6, 33), (33, 31, 10), (33, 27, 31), (27, 5, 31), (31, 32, 10), (31, 26, 32), (26, 9, 32), (17, 30, 9), (17, 24, 30), (24, 8, 30), (25, 29, 8), (25, 22, 29), (22, 7, 29), (23, 28, 7), (23, 20, 28), (20, 6, 28), (21, 27, 6), (21, 18, 27), (18, 5, 27), (19, 26, 5), (19, 16, 26), (16, 9, 26), (24, 25, 8), (24, 15, 25), (15, 3, 25), (22, 23, 7), (22, 14, 23), (14, 2, 23), (20, 21, 6), (20, 13, 21), (13, 1, 21), (18, 19, 5), (18, 11, 19), (11, 0, 19), (16, 17, 9), (16, 12, 17), (12, 4, 17)])
me_icosphere.use_remesh_preserve_volume = False
me_icosphere.use_remesh_preserve_attributes = False
me_icosphere.use_mirror_vertex_groups = False
me_icosphere.update()
me_cylinder_008 = bpy.data.meshes.new('Cylinder.008')
me_cylinder_008.from_pydata([(0.0, 1.0, -1.0), (0.0, 1.0, 1.0), (0.1951, 0.9808, -1.0), (0.1951, 0.9808, 1.0), (0.3827, 0.9239, -1.0), (0.3827, 0.9239, 1.0), (0.5556, 0.8315, -1.0), (0.5556, 0.8315, 1.0), (0.7071, 0.7071, -1.0), (0.7071, 0.7071, 1.0), (0.8315, 0.5556, -1.0), (0.8315, 0.5556, 1.0), (0.9239, 0.3827, -1.0), (0.9239, 0.3827, 1.0), (0.9808, 0.1951, -1.0), (0.9808, 0.1951, 1.0), (1.0, 7.55e-08, -1.0), (1.0, 7.55e-08, 1.0), (0.9808, -0.1951, -1.0), (0.9808, -0.1951, 1.0), (0.9239, -0.3827, -1.0), (0.9239, -0.3827, 1.0), (0.8315, -0.5556, -1.0), (0.8315, -0.5556, 1.0), (0.7071, -0.7071, -1.0), (0.7071, -0.7071, 1.0), (0.5556, -0.8315, -1.0), (0.5556, -0.8315, 1.0), (0.3827, -0.9239, -1.0), (0.3827, -0.9239, 1.0), (0.1951, -0.9808, -1.0), (0.1951, -0.9808, 1.0), (-3.258e-07, -1.0, -1.0), (-3.258e-07, -1.0, 1.0), (-0.1951, -0.9808, -1.0), (-0.1951, -0.9808, 1.0), (-0.3827, -0.9239, -1.0), (-0.3827, -0.9239, 1.0), (-0.5556, -0.8315, -1.0), (-0.5556, -0.8315, 1.0), (-0.7071, -0.7071, -1.0), (-0.7071, -0.7071, 1.0), (-0.8315, -0.5556, -1.0), (-0.8315, -0.5556, 1.0), (-0.9239, -0.3827, -1.0), (-0.9239, -0.3827, 1.0), (-0.9808, -0.1951, -1.0), (-0.9808, -0.1951, 1.0), (-1.0, 9.656e-07, -1.0), (-1.0, 9.656e-07, 1.0), (-0.9808, 0.1951, -1.0), (-0.9808, 0.1951, 1.0), (-0.9239, 0.3827, -1.0), (-0.9239, 0.3827, 1.0), (-0.8315, 0.5556, -1.0), (-0.8315, 0.5556, 1.0), (-0.7071, 0.7071, -1.0), (-0.7071, 0.7071, 1.0), (-0.5556, 0.8315, -1.0), (-0.5556, 0.8315, 1.0), (-0.3827, 0.9239, -1.0), (-0.3827, 0.9239, 1.0), (-0.1951, 0.9808, -1.0), (-0.1951, 0.9808, 1.0), (0.2406, 1.21, 1.0), (-2.772e-08, 1.233, 1.0), (0.472, 1.14, 1.0), (0.6852, 1.026, 1.0), (0.8721, 0.8721, 1.0), (1.026, 0.6852, 1.0), (1.14, 0.472, 1.0), (1.21, 0.2406, 1.0), (1.233, 2.66e-08, 1.0), (1.21, -0.2406, 1.0), (1.14, -0.472, 1.0), (1.026, -0.6852, 1.0), (0.8721, -0.8721, 1.0), (0.6852, -1.026, 1.0), (0.472, -1.14, 1.0), (0.2406, -1.21, 1.0), (-4.296e-07, -1.233, 1.0), (-0.2406, -1.21, 1.0), (-0.472, -1.14, 1.0), (-0.6852, -1.026, 1.0), (-0.8721, -0.8721, 1.0), (-1.026, -0.6852, 1.0), (-1.14, -0.472, 1.0), (-1.21, -0.2406, 1.0), (-1.233, 1.124e-06, 1.0), (-1.21, 0.2406, 1.0), (-1.14, 0.472, 1.0), (-1.026, 0.6852, 1.0), (-0.8721, 0.8721, 1.0), (-0.6852, 1.026, 1.0), (-0.472, 1.14, 1.0), (-0.2406, 1.21, 1.0), (0.2406, 1.21, 1.282), (-8.646e-07, 1.233, 1.282), (0.472, 1.14, 1.282), (0.6852, 1.026, 1.282), (0.8721, 0.8721, 1.282), (1.026, 0.6852, 1.282), (1.14, 0.472, 1.282), (1.21, 0.2406, 1.282), (1.233, -5.992e-08, 1.282), (1.21, -0.2406, 1.282), (1.14, -0.472, 1.282), (1.026, -0.6852, 1.282), (0.8721, -0.8721, 1.282), (0.6852, -1.026, 1.282), (0.472, -1.14, 1.282), (0.2406, -1.21, 1.282), (-1.266e-06, -1.233, 1.282), (-0.2406, -1.21, 1.282), (-0.472, -1.14, 1.282), (-0.6852, -1.026, 1.282), (-0.8721, -0.8721, 1.282), (-1.026, -0.6852, 1.282), (-1.14, -0.472, 1.282), (-1.21, -0.2406, 1.282), (-1.233, 1.038e-06, 1.282), (-1.21, 0.2406, 1.282), (-1.14, 0.472, 1.282), (-1.026, 0.6852, 1.282), (-0.8721, 0.8721, 1.282), (-0.6852, 1.026, 1.282), (-0.472, 1.14, 1.282), (-0.2406, 1.21, 1.282), (0.1332, 0.6696, 1.282), (-7.777e-07, 0.6827, 1.282), (0.2613, 0.6308, 1.282), (0.3793, 0.5677, 1.282), (0.4828, 0.4828, 1.282), (0.5677, 0.3793, 1.282), (0.6308, 0.2613, 1.282), (0.6696, 0.1332, 1.282), (0.6827, 3.835e-08, 1.282), (0.6696, -0.1332, 1.282), (0.6308, -0.2613, 1.282), (0.5677, -0.3793, 1.282), (0.4828, -0.4828, 1.282), (0.3793, -0.5677, 1.282), (0.2613, -0.6308, 1.282), (0.1332, -0.6696, 1.282), (-1e-06, -0.6827, 1.282), (-0.1332, -0.6696, 1.282), (-0.2613, -0.6308, 1.282), (-0.3793, -0.5677, 1.282), (-0.4828, -0.4828, 1.282), (-0.5677, -0.3793, 1.282), (-0.6308, -0.2613, 1.282), (-0.6696, -0.1332, 1.282), (-0.6827, 6.461e-07, 1.282), (-0.6696, 0.1332, 1.282), (-0.6308, 0.2613, 1.282), (-0.5677, 0.3793, 1.282), (-0.4828, 0.4828, 1.282), (-0.3793, 0.5677, 1.282), (-0.2613, 0.6308, 1.282), (-0.1332, 0.6696, 1.282), (0.1332, 0.6696, -0.9557), (-9.983e-06, 0.6827, -0.9557), (0.2613, 0.6308, -0.9557), (0.3793, 0.5677, -0.9557), (0.4828, 0.4828, -0.9557), (0.5677, 0.3793, -0.9557), (0.6308, 0.2613, -0.9557), (0.6696, 0.1332, -0.9557), (0.6827, 7.25e-07, -0.9557), (0.6696, -0.1332, -0.9557), (0.6308, -0.2613, -0.9557), (0.5677, -0.3793, -0.9557), (0.4828, -0.4828, -0.9557), (0.3793, -0.5677, -0.9557), (0.2613, -0.6308, -0.9557), (0.1332, -0.6696, -0.9557), (-1.021e-05, -0.6827, -0.9557), (-0.1332, -0.6696, -0.9557), (-0.2613, -0.6308, -0.9557), (-0.3793, -0.5677, -0.9557), (-0.4828, -0.4828, -0.9557), (-0.5677, -0.3793, -0.9557), (-0.6308, -0.2613, -0.9557), (-0.6696, -0.1332, -0.9557), (-0.6828, 1.333e-06, -0.9557), (-0.6696, 0.1332, -0.9557), (-0.6308, 0.2613, -0.9557), (-0.5677, 0.3793, -0.9557), (-0.4828, 0.4828, -0.9557), (-0.3793, 0.5677, -0.9557), (-0.2613, 0.6308, -0.9557), (-0.1332, 0.6696, -0.9557)], [], [(0, 1, 3, 2), (2, 3, 5, 4), (4, 5, 7, 6), (6, 7, 9, 8), (8, 9, 11, 10), (10, 11, 13, 12), (12, 13, 15, 14), (14, 15, 17, 16), (16, 17, 19, 18), (18, 19, 21, 20), (20, 21, 23, 22), (22, 23, 25, 24), (24, 25, 27, 26), (26, 27, 29, 28), (28, 29, 31, 30), (30, 31, 33, 32), (32, 33, 35, 34), (34, 35, 37, 36), (36, 37, 39, 38), (38, 39, 41, 40), (40, 41, 43, 42), (42, 43, 45, 44), (44, 45, 47, 46), (46, 47, 49, 48), (48, 49, 51, 50), (50, 51, 53, 52), (52, 53, 55, 54), (54, 55, 57, 56), (56, 57, 59, 58), (58, 59, 61, 60), (9, 7, 67, 68), (60, 61, 63, 62), (62, 63, 1, 0), (0, 2, 4, 6, 8, 10, 12, 14, 16, 18, 20, 22, 24, 26, 28, 30, 32, 34, 36, 38, 40, 42, 44, 46, 48, 50, 52, 54, 56, 58, 60, 62), (87, 86, 118, 119), (27, 25, 76, 77), (45, 43, 85, 86), (63, 61, 94, 95), (19, 17, 72, 73), (37, 35, 81, 82), (55, 53, 90, 91), (11, 9, 68, 69), (29, 27, 77, 78), (47, 45, 86, 87), (3, 1, 65, 64), (1, 63, 95, 65), (21, 19, 73, 74), (39, 37, 82, 83), (57, 55, 91, 92), (13, 11, 69, 70), (31, 29, 78, 79), (49, 47, 87, 88), (5, 3, 64, 66), (23, 21, 74, 75), (41, 39, 83, 84), (59, 57, 92, 93), (15, 13, 70, 71), (33, 31, 79, 80), (51, 49, 88, 89), (7, 5, 66, 67), (25, 23, 75, 76), (43, 41, 84, 85), (61, 59, 93, 94), (17, 15, 71, 72), (35, 33, 80, 81), (53, 51, 89, 90), (122, 121, 153, 154), (74, 73, 105, 106), (88, 87, 119, 120), (75, 74, 106, 107), (89, 88, 120, 121), (76, 75, 107, 108), (90, 89, 121, 122), (77, 76, 108, 109), (91, 90, 122, 123), (78, 77, 109, 110), (64, 65, 97, 96), (92, 91, 123, 124), (79, 78, 110, 111), (66, 64, 96, 98), (93, 92, 124, 125), (80, 79, 111, 112), (67, 66, 98, 99), (94, 93, 125, 126), (81, 80, 112, 113), (68, 67, 99, 100), (95, 94, 126, 127), (82, 81, 113, 114), (69, 68, 100, 101), (65, 95, 127, 97), (83, 82, 114, 115), (70, 69, 101, 102), (84, 83, 115, 116), (71, 70, 102, 103), (85, 84, 116, 117), (72, 71, 103, 104), (86, 85, 117, 118), (73, 72, 104, 105), (157, 156, 188, 189), (109, 108, 140, 141), (123, 122, 154, 155), (110, 109, 141, 142), (96, 97, 129, 128), (124, 123, 155, 156), (111, 110, 142, 143), (98, 96, 128, 130), (125, 124, 156, 157), (112, 111, 143, 144), (99, 98, 130, 131), (126, 125, 157, 158), (113, 112, 144, 145), (100, 99, 131, 132), (127, 126, 158, 159), (114, 113, 145, 146), (101, 100, 132, 133), (97, 127, 159, 129), (115, 114, 146, 147), (102, 101, 133, 134), (116, 115, 147, 148), (103, 102, 134, 135), (117, 116, 148, 149), (104, 103, 135, 136), (118, 117, 149, 150), (105, 104, 136, 137), (119, 118, 150, 151), (106, 105, 137, 138), (120, 119, 151, 152), (107, 106, 138, 139), (121, 120, 152, 153), (108, 107, 139, 140), (160, 161, 191, 190, 189, 188, 187, 186, 185, 184, 183, 182, 181, 180, 179, 178, 177, 176, 175, 174, 173, 172, 171, 170, 169, 168, 167, 166, 165, 164, 163, 162), (144, 143, 175, 176), (131, 130, 162, 163), (158, 157, 189, 190), (145, 144, 176, 177), (132, 131, 163, 164), (159, 158, 190, 191), (146, 145, 177, 178), (133, 132, 164, 165), (129, 159, 191, 161), (147, 146, 178, 179), (134, 133, 165, 166), (148, 147, 179, 180), (135, 134, 166, 167), (149, 148, 180, 181), (136, 135, 167, 168), (150, 149, 181, 182), (137, 136, 168, 169), (151, 150, 182, 183), (138, 137, 169, 170), (152, 151, 183, 184), (139, 138, 170, 171), (153, 152, 184, 185), (140, 139, 171, 172), (154, 153, 185, 186), (141, 140, 172, 173), (155, 154, 186, 187), (142, 141, 173, 174), (128, 129, 161, 160), (156, 155, 187, 188), (143, 142, 174, 175), (130, 128, 160, 162)])
_k = {(0, 2): 1.0, (2, 4): 1.0, (4, 6): 1.0, (6, 8): 1.0, (8, 10): 1.0, (10, 12): 1.0, (12, 14): 1.0, (14, 16): 1.0, (16, 18): 1.0, (18, 20): 1.0, (20, 22): 1.0, (22, 24): 1.0, (24, 26): 1.0, (26, 28): 1.0, (28, 30): 1.0, (30, 32): 1.0, (32, 34): 1.0, (34, 36): 1.0, (36, 38): 1.0, (38, 40): 1.0, (40, 42): 1.0, (42, 44): 1.0, (44, 46): 1.0, (46, 48): 1.0, (48, 50): 1.0, (50, 52): 1.0, (52, 54): 1.0, (54, 56): 1.0, (56, 58): 1.0, (58, 60): 1.0, (60, 62): 1.0, (0, 62): 1.0, (64, 65): 1.0, (64, 66): 1.0, (66, 67): 1.0, (67, 68): 1.0, (68, 69): 1.0, (69, 70): 1.0, (70, 71): 1.0, (71, 72): 1.0, (72, 73): 1.0, (73, 74): 1.0, (74, 75): 1.0, (75, 76): 1.0, (76, 77): 1.0, (77, 78): 1.0, (78, 79): 1.0, (79, 80): 1.0, (80, 81): 1.0, (81, 82): 1.0, (82, 83): 1.0, (83, 84): 1.0, (84, 85): 1.0, (85, 86): 1.0, (86, 87): 1.0, (87, 88): 1.0, (88, 89): 1.0, (89, 90): 1.0, (90, 91): 1.0, (91, 92): 1.0, (92, 93): 1.0, (93, 94): 1.0, (94, 95): 1.0, (65, 95): 1.0, (96, 97): 0.16863, (96, 98): 0.16863, (98, 99): 0.16863, (99, 100): 0.16863, (100, 101): 0.16863, (101, 102): 0.16863, (102, 103): 0.16863, (103, 104): 0.16863, (104, 105): 0.16863, (105, 106): 0.16863, (106, 107): 0.16863, (107, 108): 0.16863, (108, 109): 0.16863, (109, 110): 0.16863, (110, 111): 0.16863, (111, 112): 0.16863, (112, 113): 0.16863, (113, 114): 0.16863, (114, 115): 0.16863, (115, 116): 0.16863, (116, 117): 0.16863, (117, 118): 0.16863, (118, 119): 0.16863, (119, 120): 0.16863, (120, 121): 0.16863, (121, 122): 0.16863, (122, 123): 0.16863, (123, 124): 0.16863, (124, 125): 0.16863, (125, 126): 0.16863, (126, 127): 0.16863, (97, 127): 0.16863, (128, 129): 1.0, (128, 130): 1.0, (130, 131): 1.0, (131, 132): 1.0, (132, 133): 1.0, (133, 134): 1.0, (134, 135): 1.0, (135, 136): 1.0, (136, 137): 1.0, (137, 138): 1.0, (138, 139): 1.0, (139, 140): 1.0, (140, 141): 1.0, (141, 142): 1.0, (142, 143): 1.0, (143, 144): 1.0, (144, 145): 1.0, (145, 146): 1.0, (146, 147): 1.0, (147, 148): 1.0, (148, 149): 1.0, (149, 150): 1.0, (150, 151): 1.0, (151, 152): 1.0, (152, 153): 1.0, (153, 154): 1.0, (154, 155): 1.0, (155, 156): 1.0, (156, 157): 1.0, (157, 158): 1.0, (158, 159): 1.0, (129, 159): 1.0, (160, 161): 1.0, (160, 162): 1.0, (162, 163): 1.0, (163, 164): 1.0, (164, 165): 1.0, (165, 166): 1.0, (166, 167): 1.0, (167, 168): 1.0, (168, 169): 1.0, (169, 170): 1.0, (170, 171): 1.0, (171, 172): 1.0, (172, 173): 1.0, (173, 174): 1.0, (174, 175): 1.0, (175, 176): 1.0, (176, 177): 1.0, (177, 178): 1.0, (178, 179): 1.0, (179, 180): 1.0, (180, 181): 1.0, (181, 182): 1.0, (182, 183): 1.0, (183, 184): 1.0, (184, 185): 1.0, (185, 186): 1.0, (186, 187): 1.0, (187, 188): 1.0, (188, 189): 1.0, (189, 190): 1.0, (190, 191): 1.0, (161, 191): 1.0}
me_cylinder_008.attributes.new('crease_edge', 'FLOAT', 'EDGE').data.foreach_set('value', [_k.get((min(e.vertices), max(e.vertices)), 0.0) for e in me_cylinder_008.edges])
me_cylinder_008.use_remesh_preserve_volume = False
me_cylinder_008.use_remesh_preserve_attributes = False
me_cylinder_008.use_mirror_vertex_groups = False
me_cylinder_008.update()
me_cylinder_009 = bpy.data.meshes.new('Cylinder.009')
me_cylinder_009.from_pydata([(0.0, 1.0, -1.0), (0.0, 1.0, 1.0), (0.1951, 0.9808, -1.0), (0.1951, 0.9808, 1.0), (0.3827, 0.9239, -1.0), (0.3827, 0.9239, 1.0), (0.5556, 0.8315, -1.0), (0.5556, 0.8315, 1.0), (0.7071, 0.7071, -1.0), (0.7071, 0.7071, 1.0), (0.8315, 0.5556, -1.0), (0.8315, 0.5556, 1.0), (0.9239, 0.3827, -1.0), (0.9239, 0.3827, 1.0), (0.9808, 0.1951, -1.0), (0.9808, 0.1951, 1.0), (1.0, 7.55e-08, -1.0), (1.0, 7.55e-08, 1.0), (0.9808, -0.1951, -1.0), (0.9808, -0.1951, 1.0), (0.9239, -0.3827, -1.0), (0.9239, -0.3827, 1.0), (0.8315, -0.5556, -1.0), (0.8315, -0.5556, 1.0), (0.7071, -0.7071, -1.0), (0.7071, -0.7071, 1.0), (0.5556, -0.8315, -1.0), (0.5556, -0.8315, 1.0), (0.3827, -0.9239, -1.0), (0.3827, -0.9239, 1.0), (0.1951, -0.9808, -1.0), (0.1951, -0.9808, 1.0), (-3.258e-07, -1.0, -1.0), (-3.258e-07, -1.0, 1.0), (-0.1951, -0.9808, -1.0), (-0.1951, -0.9808, 1.0), (-0.3827, -0.9239, -1.0), (-0.3827, -0.9239, 1.0), (-0.5556, -0.8315, -1.0), (-0.5556, -0.8315, 1.0), (-0.7071, -0.7071, -1.0), (-0.7071, -0.7071, 1.0), (-0.8315, -0.5556, -1.0), (-0.8315, -0.5556, 1.0), (-0.9239, -0.3827, -1.0), (-0.9239, -0.3827, 1.0), (-0.9808, -0.1951, -1.0), (-0.9808, -0.1951, 1.0), (-1.0, 9.656e-07, -1.0), (-1.0, 9.656e-07, 1.0), (-0.9808, 0.1951, -1.0), (-0.9808, 0.1951, 1.0), (-0.9239, 0.3827, -1.0), (-0.9239, 0.3827, 1.0), (-0.8315, 0.5556, -1.0), (-0.8315, 0.5556, 1.0), (-0.7071, 0.7071, -1.0), (-0.7071, 0.7071, 1.0), (-0.5556, 0.8315, -1.0), (-0.5556, 0.8315, 1.0), (-0.3827, 0.9239, -1.0), (-0.3827, 0.9239, 1.0), (-0.1951, 0.9808, -1.0), (-0.1951, 0.9808, 1.0)], [], [(0, 1, 3, 2), (2, 3, 5, 4), (4, 5, 7, 6), (6, 7, 9, 8), (8, 9, 11, 10), (10, 11, 13, 12), (12, 13, 15, 14), (14, 15, 17, 16), (16, 17, 19, 18), (18, 19, 21, 20), (20, 21, 23, 22), (22, 23, 25, 24), (24, 25, 27, 26), (26, 27, 29, 28), (28, 29, 31, 30), (30, 31, 33, 32), (32, 33, 35, 34), (34, 35, 37, 36), (36, 37, 39, 38), (38, 39, 41, 40), (40, 41, 43, 42), (42, 43, 45, 44), (44, 45, 47, 46), (46, 47, 49, 48), (48, 49, 51, 50), (50, 51, 53, 52), (52, 53, 55, 54), (54, 55, 57, 56), (56, 57, 59, 58), (58, 59, 61, 60), (3, 1, 63, 61, 59, 57, 55, 53, 51, 49, 47, 45, 43, 41, 39, 37, 35, 33, 31, 29, 27, 25, 23, 21, 19, 17, 15, 13, 11, 9, 7, 5), (60, 61, 63, 62), (62, 63, 1, 0), (0, 2, 4, 6, 8, 10, 12, 14, 16, 18, 20, 22, 24, 26, 28, 30, 32, 34, 36, 38, 40, 42, 44, 46, 48, 50, 52, 54, 56, 58, 60, 62)])
me_cylinder_009.use_remesh_preserve_volume = False
me_cylinder_009.use_remesh_preserve_attributes = False
me_cylinder_009.use_mirror_vertex_groups = False
me_cylinder_009.update()

# ---- curves / text
cu_beziercircle_001 = bpy.data.curves.new('BezierCircle.001', 'CURVE')
cu_beziercircle_001.dimensions = '3D'
_sp = cu_beziercircle_001.splines.new('BEZIER'); _sp.bezier_points.add(3)
_sp.bezier_points.foreach_set('co', [-0.4706, -3.826e-08, 2.054e-09, -1.48e-24, 2.229, 0.0, 0.4706, -3.826e-08, -2.054e-09, -1.48e-24, -2.229, 0.0])
_sp.bezier_points.foreach_set('handle_left', [-0.4706, -0.9004, 2.054e-09, -0.7973, 2.229, -9.191e-09, 0.4706, 0.9004, -2.054e-09, 0.7973, -2.229, 9.191e-09])
_sp.bezier_points.foreach_set('handle_right', [-0.4706, 0.9004, 2.054e-09, 0.7973, 2.229, 9.191e-09, 0.4706, -0.9004, -2.054e-09, -0.7973, -2.229, -9.191e-09])
for _p, _l, _r in zip(_sp.bezier_points, ['ALIGNED', 'ALIGNED', 'ALIGNED', 'ALIGNED'], ['ALIGNED', 'ALIGNED', 'ALIGNED', 'ALIGNED']): _p.handle_left_type = _l; _p.handle_right_type = _r
_sp.order_u = 0
_sp.order_v = 0
_sp.use_cyclic_u = True
cu_beziercircle_001.use_path = True
cu_beziercircle_001.use_path_clamp = True
cu_beziercircle_001.bevel_resolution = 0
cu_beziercircle_001.fill_mode = 'HALF'
cu_beziercircle = bpy.data.curves.new('BezierCircle', 'CURVE')
cu_beziercircle.dimensions = '3D'
_sp = cu_beziercircle.splines.new('BEZIER'); _sp.bezier_points.add(3)
_sp.bezier_points.foreach_set('co', [-0.4706, -3.826e-08, 2.054e-09, -1.48e-24, 2.229, 0.0, 0.4706, -3.826e-08, -2.054e-09, -1.48e-24, -2.229, 0.0])
_sp.bezier_points.foreach_set('handle_left', [-0.4706, -0.9004, 2.054e-09, -0.7973, 2.229, -9.191e-09, 0.4706, 0.9004, -2.054e-09, 0.7973, -2.229, 9.191e-09])
_sp.bezier_points.foreach_set('handle_right', [-0.4706, 0.9004, 2.054e-09, 0.7973, 2.229, 9.191e-09, 0.4706, -0.9004, -2.054e-09, -0.7973, -2.229, -9.191e-09])
for _p, _l, _r in zip(_sp.bezier_points, ['ALIGNED', 'ALIGNED', 'ALIGNED', 'ALIGNED'], ['ALIGNED', 'ALIGNED', 'ALIGNED', 'ALIGNED']): _p.handle_left_type = _l; _p.handle_right_type = _r
_sp.order_u = 0
_sp.order_v = 0
_sp.use_cyclic_u = True
cu_beziercircle.use_path = True
cu_beziercircle.use_path_clamp = True
cu_beziercircle.bevel_resolution = 0
cu_beziercircle.fill_mode = 'HALF'

# ---- objects
ob_cylinder_007 = bpy.data.objects.new('Cylinder.007', me_cylinder_007)
ob_cylinder_006 = bpy.data.objects.new('Cylinder.006', me_cylinder_006)
ob_cylinder_005 = bpy.data.objects.new('Cylinder.005', me_cylinder_005)
ob_cylinder_004 = bpy.data.objects.new('Cylinder.004', me_cylinder_004)
ob_cylinder_003 = bpy.data.objects.new('Cylinder.003', me_cylinder_003)
ob_cylinder_002 = bpy.data.objects.new('Cylinder.002', me_cylinder_002)
ob_cylinder_001 = bpy.data.objects.new('Cylinder.001', me_cylinder_001)
ob_cylinder = bpy.data.objects.new('Cylinder', me_cylinder)
ob_beziercircle_001 = bpy.data.objects.new('BezierCircle.001', cu_beziercircle_001)
ob_beziercircle = bpy.data.objects.new('BezierCircle', cu_beziercircle)
ob_lamp_001 = bpy.data.objects.new('Lamp.001', light_lamp_001)
ob_cube_001 = bpy.data.objects.new('Cube.001', me_cube_001)
ob_cube = bpy.data.objects.new('Cube', me_cube)
ob_lamp = bpy.data.objects.new('Lamp', light_lamp)
ob_camera = bpy.data.objects.new('Camera', cam_camera)
ob_empty = bpy.data.objects.new('Empty', None)
ob_cube_002 = bpy.data.objects.new('Cube.002', me_cube_002)
ob_empty_001 = bpy.data.objects.new('Empty.001', None)
ob_icosphere = bpy.data.objects.new('Icosphere', me_icosphere)
ob_cylinder_008 = bpy.data.objects.new('Cylinder.008', me_cylinder_008)
ob_cylinder_009 = bpy.data.objects.new('Cylinder.009', me_cylinder_009)

# ---- transforms, parenting, visibility, modifiers, constraints
ob_cylinder_007.parent = ob_cube_002
ob_cylinder_007.matrix_parent_inverse = Matrix(((1.054, 0.0, 0.0, 1.391), (-1.49e-08, 0.4355, 0.0, -0.171), (0.0, 0.0, 2.134, -0.8915), (0.0, 0.0, 0.0, 1.0)))
ob_cylinder_007.location = (-2.645, -1.386, 0.003702)
ob_cylinder_007.rotation_euler = (-0.0, 1.571, 0.0)
ob_cylinder_007.scale = (-0.3459, -0.3459, -0.3607)
ob_cylinder_007.lineart.crease_threshold = 0.0
_m = ob_cylinder_007.modifiers.new('Subsurf', 'SUBSURF')
_m.uv_smooth = 'PRESERVE_CORNERS'
_m.levels = 3
_m.render_levels = 4
_m.show_only_control_edges = False
ob_cylinder_006.parent = ob_cube_002
ob_cylinder_006.matrix_parent_inverse = Matrix(((1.054, 0.0, 0.0, 1.391), (-1.49e-08, 0.4355, 0.0, -0.171), (0.0, 0.0, 2.134, -0.8915), (0.0, 0.0, 0.0, 1.0)))
ob_cylinder_006.location = (-2.645, 2.311, 0.003702)
ob_cylinder_006.rotation_euler = (-0.0, 1.571, 0.0)
ob_cylinder_006.scale = (-0.3459, -0.3459, -0.3607)
ob_cylinder_006.lineart.crease_threshold = 0.0
_m = ob_cylinder_006.modifiers.new('Subsurf', 'SUBSURF')
_m.uv_smooth = 'PRESERVE_CORNERS'
_m.levels = 3
_m.render_levels = 4
_m.show_only_control_edges = False
ob_cylinder_005.parent = ob_cube_002
ob_cylinder_005.matrix_parent_inverse = Matrix(((1.054, 0.0, 0.0, 1.391), (-1.49e-08, 0.4355, 0.0, -0.171), (0.0, 0.0, 2.134, -0.8915), (0.0, 0.0, 0.0, 1.0)))
ob_cylinder_005.location = (-2.645, -0.7096, 0.2262)
ob_cylinder_005.rotation_euler = (-0.0, 1.571, 0.0)
ob_cylinder_005.scale = (-0.229, -0.229, -0.3607)
ob_cylinder_005.lineart.crease_threshold = 0.0
_m = ob_cylinder_005.modifiers.new('Subsurf', 'SUBSURF')
_m.uv_smooth = 'PRESERVE_CORNERS'
_m.levels = 3
_m.render_levels = 4
_m.show_only_control_edges = False
_m = ob_cylinder_005.modifiers.new('Array', 'ARRAY')
_m.count = 5
_m.constant_offset_displace = (0.0, 0.0, 0.0)
_m.relative_offset_displace = (-5.96e-08, -1.3, 0.0)
_m = ob_cylinder_005.modifiers.new('Mirror', 'MIRROR')
_m.use_axis = (False, False, True)
ob_cylinder_004.parent = ob_cube_002
ob_cylinder_004.matrix_parent_inverse = Matrix(((1.054, 0.0, 0.0, 1.391), (-1.49e-08, 0.4355, 0.0, -0.171), (0.0, 0.0, 2.134, -0.8915), (0.0, 0.0, 0.0, 1.0)))
ob_cylinder_004.location = (-2.645, -0.3909, -0.2311)
ob_cylinder_004.rotation_euler = (-0.0, 1.571, 0.0)
ob_cylinder_004.scale = (-0.229, -0.229, -0.3607)
ob_cylinder_004.lineart.crease_threshold = 0.0
_m = ob_cylinder_004.modifiers.new('Subsurf', 'SUBSURF')
_m.uv_smooth = 'PRESERVE_CORNERS'
_m.levels = 3
_m.render_levels = 4
_m.show_only_control_edges = False
_m = ob_cylinder_004.modifiers.new('Array', 'ARRAY')
_m.count = 4
_m.constant_offset_displace = (0.0, 0.0, 0.0)
_m.relative_offset_displace = (-5.96e-08, -1.3, 0.0)
_m = ob_cylinder_004.modifiers.new('Mirror', 'MIRROR')
_m.use_axis = (False, False, True)
ob_cylinder_003.parent = ob_cube_002
ob_cylinder_003.matrix_parent_inverse = Matrix(((1.054, 0.0, 0.0, 1.391), (-1.49e-08, 0.4355, 0.0, -0.171), (0.0, 0.0, 2.134, -0.8915), (0.0, 0.0, 0.0, 1.0)))
ob_cylinder_003.location = (0.002884, -0.3909, -0.2311)
ob_cylinder_003.rotation_euler = (-0.0, 1.571, 0.0)
ob_cylinder_003.scale = (-0.229, -0.229, -0.3607)
ob_cylinder_003.lineart.crease_threshold = 0.0
_m = ob_cylinder_003.modifiers.new('Subsurf', 'SUBSURF')
_m.uv_smooth = 'PRESERVE_CORNERS'
_m.levels = 3
_m.render_levels = 4
_m.show_only_control_edges = False
_m = ob_cylinder_003.modifiers.new('Array', 'ARRAY')
_m.count = 4
_m.constant_offset_displace = (0.0, 0.0, 0.0)
_m.relative_offset_displace = (-5.96e-08, -1.3, 0.0)
_m = ob_cylinder_003.modifiers.new('Mirror', 'MIRROR')
_m.use_axis = (False, False, True)
ob_cylinder_002.parent = ob_cube_002
ob_cylinder_002.matrix_parent_inverse = Matrix(((1.054, 0.0, 0.0, 1.391), (-1.49e-08, 0.4355, 0.0, -0.171), (0.0, 0.0, 2.134, -0.8915), (0.0, 0.0, 0.0, 1.0)))
ob_cylinder_002.location = (0.002884, -0.7096, 0.2262)
ob_cylinder_002.rotation_euler = (-0.0, 1.571, 0.0)
ob_cylinder_002.scale = (-0.229, -0.229, -0.3607)
ob_cylinder_002.lineart.crease_threshold = 0.0
_m = ob_cylinder_002.modifiers.new('Subsurf', 'SUBSURF')
_m.uv_smooth = 'PRESERVE_CORNERS'
_m.levels = 3
_m.render_levels = 4
_m.show_only_control_edges = False
_m = ob_cylinder_002.modifiers.new('Array', 'ARRAY')
_m.count = 5
_m.constant_offset_displace = (0.0, 0.0, 0.0)
_m.relative_offset_displace = (-5.96e-08, -1.3, 0.0)
_m = ob_cylinder_002.modifiers.new('Mirror', 'MIRROR')
_m.use_axis = (False, False, True)
ob_cylinder_001.parent = ob_cube_002
ob_cylinder_001.matrix_parent_inverse = Matrix(((1.054, 0.0, 0.0, 1.391), (-1.49e-08, 0.4355, 0.0, -0.171), (0.0, 0.0, 2.134, -0.8915), (0.0, 0.0, 0.0, 1.0)))
ob_cylinder_001.location = (0.002884, 2.311, 0.003702)
ob_cylinder_001.rotation_euler = (-0.0, 1.571, 0.0)
ob_cylinder_001.scale = (-0.3459, -0.3459, -0.3607)
ob_cylinder_001.lineart.crease_threshold = 0.0
_m = ob_cylinder_001.modifiers.new('Subsurf', 'SUBSURF')
_m.uv_smooth = 'PRESERVE_CORNERS'
_m.levels = 3
_m.render_levels = 4
_m.show_only_control_edges = False
ob_cylinder.parent = ob_cube_002
ob_cylinder.matrix_parent_inverse = Matrix(((1.054, 0.0, 0.0, 1.391), (-1.49e-08, 0.4355, 0.0, -0.171), (0.0, 0.0, 2.134, -0.8915), (0.0, 0.0, 0.0, 1.0)))
ob_cylinder.location = (0.002884, -1.386, 0.003702)
ob_cylinder.rotation_euler = (-0.0, 1.571, 0.0)
ob_cylinder.scale = (-0.3459, -0.3459, -0.3607)
ob_cylinder.lineart.crease_threshold = 0.0
_m = ob_cylinder.modifiers.new('Subsurf', 'SUBSURF')
_m.uv_smooth = 'PRESERVE_CORNERS'
_m.levels = 3
_m.render_levels = 4
_m.show_only_control_edges = False
ob_beziercircle_001.parent = ob_empty
ob_beziercircle_001.matrix_parent_inverse = Matrix(((0.753, 0.0, 0.0, 0.9894), (0.0, 0.753, 0.0, -0.3923), (0.0, 0.0, 0.753, -0.5566), (0.0, 0.0, 0.0, 1.0)))
ob_beziercircle_001.location = (-2.648, 0.4648, 0.0)
ob_beziercircle_001.rotation_euler = (-0.0, 1.571, 0.0)
ob_beziercircle_001.lineart.crease_threshold = 0.0
ob_beziercircle.parent = ob_empty
ob_beziercircle.matrix_parent_inverse = Matrix(((0.753, 0.0, 0.0, 0.9894), (0.0, 0.753, 0.0, -0.3923), (0.0, 0.0, 0.753, -0.5566), (0.0, 0.0, 0.0, 1.0)))
ob_beziercircle.location = (0.0, 0.4648, 0.0)
ob_beziercircle.rotation_euler = (-0.0, 1.571, 0.0)
ob_beziercircle.lineart.crease_threshold = 0.0
ob_lamp_001.location = (1.428, 1.005, 5.904)
ob_lamp_001.rotation_euler = (0.6503, 0.05522, 1.866)
ob_lamp_001.lock_rotations_4d = False
ob_lamp_001.empty_display_type = 'ARROWS'
ob_lamp_001.color = (0.0, 0.0, 0.0, 0.0)
ob_lamp_001.lineart.crease_threshold = 0.0
ob_cube_001.location = (-2.648, 0.0, 0.0)
ob_cube_001.scale = (-0.3547, -0.1553, -0.01707)
ob_cube_001.lock_rotations_4d = False
ob_cube_001.empty_display_type = 'ARROWS'
ob_cube_001.lineart.crease_threshold = 0.0
_m = ob_cube_001.modifiers.new('Array', 'ARRAY')
_m.count = 93
_m.constant_offset_displace = (0.0, 0.0, 0.0)
_m.relative_offset_displace = (0.0, 1.024, 0.0)
_m = ob_cube_001.modifiers.new('Curve', 'CURVE')
_m.object = ob_beziercircle_001
_m.deform_axis = 'NEG_Y'
ob_cube.location = (0.0, 0.0, 0.0)
ob_cube.scale = (-0.3547, -0.1553, -0.01707)
ob_cube.lock_rotations_4d = False
ob_cube.empty_display_type = 'ARROWS'
ob_cube.lineart.crease_threshold = 0.0
_m = ob_cube.modifiers.new('Array', 'ARRAY')
_m.count = 93
_m.constant_offset_displace = (0.0, 0.0, 0.0)
_m.relative_offset_displace = (0.0, 1.024, 0.0)
_m = ob_cube.modifiers.new('Curve', 'CURVE')
_m.object = ob_beziercircle
_m.deform_axis = 'NEG_Y'
ob_lamp.location = (4.076, 1.005, 5.904)
ob_lamp.rotation_euler = (0.6503, 0.05522, 1.866)
ob_lamp.lock_rotations_4d = False
ob_lamp.empty_display_type = 'ARROWS'
ob_lamp.color = (0.0, 0.0, 0.0, 0.0)
ob_lamp.lineart.crease_threshold = 0.0
ob_camera.location = (7.481, -6.508, 5.344)
ob_camera.rotation_euler = (1.109, 0.0, 0.8149)
ob_camera.lock_rotations_4d = False
ob_camera.empty_display_type = 'ARROWS'
ob_camera.color = (0.0, 0.0, 0.0, 0.0)
ob_camera.display_type = 'WIRE'
ob_camera.lineart.crease_threshold = 0.0
ob_empty.location = (-1.314, 0.521, 0.7392)
ob_empty.scale = (1.328, 1.328, 1.328)
ob_empty.empty_display_type = 'CUBE'
ob_empty.empty_image_offset = (0.0, 0.0)
ob_empty.lineart.crease_threshold = 0.0
ob_cube_002.parent = ob_empty
ob_cube_002.matrix_parent_inverse = Matrix(((0.753, 0.0, 0.0, 0.9894), (0.0, 0.753, 0.0, -0.3923), (0.0, 0.0, 0.753, -0.5566), (0.0, 0.0, 0.0, 1.0)))
ob_cube_002.location = (-1.319, 0.3927, 0.4177)
ob_cube_002.scale = (0.9485, 2.296, 0.4685)
ob_cube_002.lineart.crease_threshold = 0.0
_m = ob_cube_002.modifiers.new('Subsurf', 'SUBSURF')
_m.uv_smooth = 'PRESERVE_CORNERS'
_m.levels = 3
_m.render_levels = 3
_m.show_only_control_edges = False
ob_empty_001.parent = ob_cube_002
ob_empty_001.matrix_parent_inverse = Matrix(((1.054, 0.0, 0.0, 1.391), (-1.49e-08, 0.4355, 0.0, -0.171), (0.0, 0.0, 2.134, -0.8915), (0.0, 0.0, 0.0, 1.0)))
ob_empty_001.location = (-1.319, 1.393, 1.057)
ob_empty_001.scale = (1.809, 1.809, 1.809)
ob_empty_001.empty_display_type = 'SPHERE'
ob_empty_001.empty_image_offset = (0.0, 0.0)
ob_empty_001.lineart.crease_threshold = 0.0
ob_icosphere.parent = ob_empty_001
ob_icosphere.matrix_parent_inverse = Matrix(((0.5529, 0.0, 0.0, 0.7293), (0.0, 0.5529, 0.0, -0.7699), (0.0, 0.0, 0.5529, -0.5843), (0.0, 0.0, 0.0, 1.0)))
ob_icosphere.location = (-1.319, 1.393, -0.3863)
ob_icosphere.scale = (0.937, 1.234, 0.7723)
ob_icosphere.lineart.crease_threshold = 0.0
_m = ob_icosphere.modifiers.new('Subsurf', 'SUBSURF')
_m.uv_smooth = 'PRESERVE_CORNERS'
_m.quality = 0
_m.levels = 0
_m.render_levels = 0
ob_cylinder_008.parent = ob_icosphere
ob_cylinder_008.matrix_parent_inverse = Matrix(((1.067, 0.0, 0.0, 1.408), (0.0, 0.8103, 0.0, -1.128), (0.0, 0.0, 1.295, 0.5001), (0.0, 0.0, 0.0, 1.0)))
ob_cylinder_008.location = (-1.319, -0.6391, 0.9982)
ob_cylinder_008.rotation_euler = (-1.571, 0.0, 3.142)
ob_cylinder_008.scale = (0.1245, 0.1245, 1.26)
ob_cylinder_008.lineart.crease_threshold = 0.0
_m = ob_cylinder_008.modifiers.new('Subsurf', 'SUBSURF')
_m.uv_smooth = 'PRESERVE_CORNERS'
_m.levels = 4
_m.render_levels = 4
_m.show_only_control_edges = False
ob_cylinder_009.parent = ob_empty_001
ob_cylinder_009.matrix_parent_inverse = Matrix(((0.5529, 0.0, 0.0, 0.7293), (0.0, 0.5529, 0.0, -0.7699), (0.0, 0.0, 0.5529, -0.5843), (0.0, 0.0, 0.0, 1.0)))
ob_cylinder_009.location = (-1.319, 1.393, 0.5547)
ob_cylinder_009.rotation_euler = (0.0, 0.0, 3.142)
ob_cylinder_009.scale = (-0.7961, -0.7961, -0.05858)
ob_cylinder_009.lineart.crease_threshold = 0.0

# ---- collection membership
col_collection_1.objects.link(ob_cylinder_007)
col_collection_1.objects.link(ob_cylinder_006)
col_collection_1.objects.link(ob_cylinder_005)
col_collection_1.objects.link(ob_cylinder_004)
col_collection_1.objects.link(ob_cylinder_003)
col_collection_1.objects.link(ob_cylinder_002)
col_collection_1.objects.link(ob_cylinder_001)
col_collection_1.objects.link(ob_cylinder)
col_collection_1.objects.link(ob_beziercircle_001)
col_collection_1.objects.link(ob_beziercircle)
col_collection_1.objects.link(ob_lamp_001)
col_collection_1.objects.link(ob_cube_001)
col_collection_1.objects.link(ob_cube)
col_collection_1.objects.link(ob_lamp)
col_collection_1.objects.link(ob_camera)
col_collection_2.objects.link(ob_empty)
col_collection_2.objects.link(ob_cube_002)
col_collection_2.objects.link(ob_empty_001)
col_collection_2.objects.link(ob_icosphere)
col_collection_2.objects.link(ob_cylinder_008)
col_collection_2.objects.link(ob_cylinder_009)

# ---- scene / render settings (as saved in the file)
scene.camera = ob_camera
scene.frame_start = 1; scene.frame_end = 250; scene.frame_set(1)
scene.render.engine = 'BLENDER_EEVEE_NEXT'
scene.render.resolution_percentage = 50
scene.render.dither_intensity = 0.0
scene.cycles.use_denoising = False
scene.cycles.samples = 128
scene.cycles.sampling_pattern = 'TABULATED_SOBOL'
scene.cycles.use_adaptive_sampling = False
scene.cycles.use_light_tree = False
scene.cycles.blur_glossy = 0.0
scene.cycles.sample_clamp_indirect = 0.0
scene.view_settings.view_transform = 'Standard'
bpy.context.view_layer.update()

